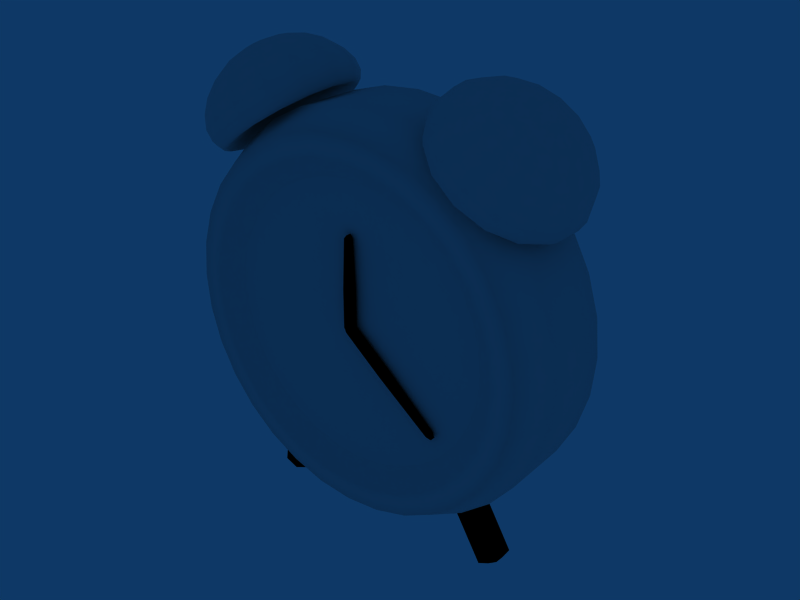 # Source: 3D_Clock.blend  (saved by Blender 2.49.2; exported with 4.5.12 LTS)
import bpy
from mathutils import Matrix  # noqa: F401  (used for matrix-valued properties, if any)

bpy.ops.wm.read_factory_settings(use_empty=True)
scene = bpy.context.scene
scene.name = 'Scene'

# ---- collections
col_collection_1 = bpy.data.collections.new('Collection 1'); scene.collection.children.link(col_collection_1)

# ---- materials (node trees are filled in below, after node groups)
mat_reloj = bpy.data.materials.new('reloj')
mat_reloj.alpha_threshold = 0.0
mat_reloj.diffuse_color = (0.0, 0.0, 0.0, 1.0)
mat_reloj.roughness = 0.5
mat_reloj.line_color = (0.0, 0.0, 0.0, 1.0)

# ---- material node trees

# ---- world
world_world = bpy.data.worlds.new('World'); scene.world = world_world
world_world.color = (0.05656, 0.2208, 0.4)
world_world.use_sun_shadow = False
world_world.sun_shadow_jitter_overblur = 0.0
world_world.cycles.sampling_method = 'MANUAL'
world_world.cycles.sample_map_resolution = 256

# ---- meshes
me_reloj = bpy.data.meshes.new('reloj')
me_reloj.from_pydata([(-0.1937, -0.0306, -0.3448), (0.193, -0.0306, -0.3448), (-0.2786, -0.0306, -0.4894), (0.2779, -0.0306, -0.4894), (-0.197, 0.003386, -0.3428), (0.1963, 0.003386, -0.3428), (-0.2187, -0.01241, -0.3301), (0.218, -0.01241, -0.3301), (-0.2216, -0.0419, -0.3284), (0.2208, -0.0419, -0.3284), (-0.2035, -0.06289, -0.339), (0.2027, -0.06289, -0.339), (-0.178, -0.05957, -0.354), (0.1773, -0.05957, -0.354), (-0.1644, -0.03443, -0.362), (0.1637, -0.03443, -0.362), (-0.1729, -0.006417, -0.357), (0.1721, -0.006417, -0.357), (-0.2742, 0.003386, -0.4743), (0.2735, 0.003386, -0.4743), (-0.2959, -0.01241, -0.4616), (0.2951, -0.01241, -0.4616), (-0.2988, -0.0419, -0.4599), (0.298, -0.0419, -0.4599), (-0.2807, -0.06289, -0.4705), (0.2799, -0.06289, -0.4705), (-0.2552, -0.05957, -0.4855), (0.2545, -0.05957, -0.4855), (-0.2416, -0.03443, -0.4935), (0.2409, -0.03443, -0.4935), (-0.2501, -0.006417, -0.4885), (0.2493, -0.006417, -0.4885), (-0.0003829, 0.09049, -0.3324), (-0.0003829, 0.1683, -0.481), (-0.004213, 0.1206, -0.3167), (-0.02935, 0.1066, -0.324), (-0.03267, 0.08048, -0.3377), (-0.01168, 0.06189, -0.3474), (0.01782, 0.06483, -0.3459), (0.03361, 0.0871, -0.3342), (0.0238, 0.1119, -0.3212), (-0.004213, 0.1913, -0.4518), (-0.02935, 0.1773, -0.4591), (-0.03267, 0.1512, -0.4728), (-0.01168, 0.1326, -0.4825), (0.01782, 0.1355, -0.481), (0.03361, 0.1578, -0.4693), (0.0238, 0.1826, -0.4563), (3.786e-08, -0.1341, -0.002411), (0.1631, -0.1361, -0.2464), (0.1123, -0.1361, -0.2736), (0.05726, -0.1361, -0.2903), (2.221e-07, -0.1361, -0.2959), (-0.05726, -0.1361, -0.2903), (-0.1123, -0.1361, -0.2736), (-0.1631, -0.1361, -0.2464), (-0.2075, -0.1361, -0.2099), (-0.244, -0.1361, -0.1655), (-0.2711, -0.1361, -0.1147), (-0.2878, -0.1361, -0.05967), (-0.2935, -0.1361, -0.002411), (-0.2878, -0.1361, 0.05485), (-0.2711, -0.1361, 0.1099), (-0.244, -0.1361, 0.1606), (-0.2075, -0.1361, 0.2051), (-0.1631, -0.1361, 0.2416), (-0.1123, -0.1361, 0.2687), (-0.05726, -0.1361, 0.2854), (-7.902e-08, -0.1361, 0.2911), (0.05726, -0.1361, 0.2854), (0.1123, -0.1361, 0.2687), (0.1631, -0.1361, 0.2416), (0.2075, -0.1361, 0.2051), (0.244, -0.1361, 0.1606), (0.2711, -0.1361, 0.1099), (0.2878, -0.1361, 0.05485), (0.2935, -0.1361, -0.002411), (0.2878, -0.1361, -0.05967), (0.2711, -0.1361, -0.1147), (0.244, -0.1361, -0.1655), (0.2075, -0.1361, -0.2099), (-0.3387, -0.0306, 0.4556), (0.3379, -0.0306, 0.4556), (-0.3077, -0.0306, 0.4758), (0.307, -0.0306, 0.4758), (-0.2733, -0.0306, 0.4885), (0.2725, -0.0306, 0.4885), (-0.2371, -0.0306, 0.4935), (0.2364, -0.0306, 0.4935), (-0.2015, -0.0306, 0.4906), (0.2008, -0.0306, 0.4906), (-0.1693, -0.0306, 0.4805), (0.1686, -0.0306, 0.4805), (-0.1444, -0.0306, 0.4642), (0.1436, -0.0306, 0.4642), (-0.1305, -0.0306, 0.4445), (0.1297, -0.0306, 0.4445), (-0.1417, 0.03493, 0.4362), (0.1409, 0.03493, 0.4362), (-0.1556, 0.03512, 0.4559), (0.1549, 0.03512, 0.4559), (-0.1799, 0.03087, 0.4727), (0.1791, 0.03087, 0.4727), (-0.2107, 0.02278, 0.4839), (0.2099, 0.02278, 0.4839), (-0.2444, 0.0118, 0.4881), (0.2436, 0.0118, 0.4881), (-0.2783, -0.001226, 0.4848), (0.2775, -0.001226, 0.4848), (-0.3103, -0.01558, 0.4739), (0.3095, -0.01558, 0.4739), (-0.3176, -0.003157, 0.4685), (0.3168, -0.003157, 0.4685), (-0.2925, 0.02307, 0.4744), (0.2917, 0.02307, 0.4744), (-0.2649, 0.04686, 0.473), (0.2642, 0.04686, 0.473), (-0.2365, 0.06693, 0.4649), (0.2357, 0.06693, 0.4649), (-0.2096, 0.08172, 0.4508), (0.2089, 0.08172, 0.4508), (-0.1874, 0.08948, 0.4325), (0.1867, 0.08948, 0.4325), (-0.1734, 0.08913, 0.4129), (0.1726, 0.08913, 0.4129), (-0.2201, 0.1226, 0.3785), (0.2194, 0.1226, 0.3785), (-0.2343, 0.1231, 0.398), (0.2335, 0.1231, 0.398), (-0.2535, 0.1131, 0.4186), (0.2527, 0.1131, 0.4186), (-0.2746, 0.09421, 0.4369), (0.2738, 0.09421, 0.4369), (-0.2952, 0.06854, 0.4508), (0.2944, 0.06854, 0.4508), (-0.3135, 0.03809, 0.4589), (0.3127, 0.03809, 0.4589), (-0.3283, 0.004523, 0.4607), (0.3275, 0.004523, 0.4607), (-0.3406, 0.006128, 0.4516), (0.3398, 0.006128, 0.4516), (-0.3375, 0.04123, 0.4412), (0.3368, 0.04123, 0.4412), (-0.3299, 0.07307, 0.4252), (0.3291, 0.07307, 0.4252), (-0.3183, 0.09992, 0.4047), (0.3175, 0.09992, 0.4047), (-0.3038, 0.1197, 0.3815), (0.303, 0.1197, 0.3815), (-0.2881, 0.1301, 0.3584), (0.2874, 0.1301, 0.3584), (-0.2738, 0.1296, 0.339), (0.273, 0.1296, 0.339), (-0.3251, 0.1089, 0.3012), (0.3243, 0.1089, 0.3012), (-0.3396, 0.1093, 0.3205), (0.3388, 0.1093, 0.3205), (-0.3519, 0.1003, 0.3461), (0.3512, 0.1003, 0.3461), (-0.3601, 0.08305, 0.3739), (0.3593, 0.08305, 0.3739), (-0.3631, 0.05967, 0.4008), (0.3623, 0.05967, 0.4008), (-0.3605, 0.03195, 0.4243), (0.3598, 0.03195, 0.4243), (-0.3523, 0.001382, 0.4429), (0.3516, 0.001382, 0.4429), (-0.3615, -0.008895, 0.4362), (0.3608, -0.008895, 0.4362), (-0.3785, 0.01185, 0.4111), (0.3777, 0.01185, 0.4111), (-0.389, 0.03067, 0.3817), (0.3882, 0.03067, 0.3817), (-0.3927, 0.04654, 0.3499), (0.392, 0.04654, 0.3499), (-0.3895, 0.05824, 0.3184), (0.3888, 0.05824, 0.3184), (-0.3798, 0.06437, 0.2909), (0.379, 0.06437, 0.2909), (-0.3652, 0.0641, 0.2717), (0.3644, 0.0641, 0.2717), (-0.3871, 0.002893, 0.2555), (0.3864, 0.002893, 0.2555), (-0.4018, 0.002992, 0.2747), (0.401, 0.002992, 0.2747), (-0.4101, 0.0008218, 0.3032), (0.4094, 0.0008218, 0.3032), (-0.4106, -0.003318, 0.3367), (0.4098, -0.003318, 0.3367), (-0.4032, -0.008931, 0.3712), (0.4024, -0.008931, 0.3712), (-0.3883, -0.01559, 0.4038), (0.3876, -0.01559, 0.4038), (-0.3666, -0.02293, 0.4325), (0.3658, -0.02293, 0.4325), (-0.3666, -0.03828, 0.4325), (0.3658, -0.03828, 0.4325), (-0.3883, -0.04562, 0.4038), (0.3876, -0.04562, 0.4038), (-0.4032, -0.05228, 0.3712), (0.4024, -0.05228, 0.3712), (-0.4106, -0.05789, 0.3367), (0.4098, -0.05789, 0.3367), (-0.4101, -0.06203, 0.3032), (0.4094, -0.06203, 0.3032), (-0.4018, -0.0642, 0.2747), (0.401, -0.0642, 0.2747), (-0.3871, -0.0641, 0.2555), (0.3864, -0.0641, 0.2555), (-0.3652, -0.1253, 0.2717), (0.3644, -0.1253, 0.2717), (-0.3798, -0.1256, 0.2909), (0.379, -0.1256, 0.2909), (-0.3895, -0.1194, 0.3184), (0.3888, -0.1194, 0.3184), (-0.3927, -0.1077, 0.3499), (0.392, -0.1077, 0.3499), (-0.389, -0.09188, 0.3817), (0.3882, -0.09188, 0.3817), (-0.3785, -0.07306, 0.4111), (0.3777, -0.07306, 0.4111), (-0.3615, -0.05231, 0.4362), (0.3608, -0.05231, 0.4362), (-0.3523, -0.06259, 0.4429), (0.3516, -0.06259, 0.4429), (-0.3605, -0.09316, 0.4243), (0.3598, -0.09316, 0.4243), (-0.3631, -0.1209, 0.4008), (0.3623, -0.1209, 0.4008), (-0.3601, -0.1443, 0.3739), (0.3593, -0.1443, 0.3739), (-0.3519, -0.1615, 0.3461), (0.3512, -0.1615, 0.3461), (-0.3396, -0.1705, 0.3205), (0.3388, -0.1705, 0.3205), (-0.3251, -0.1701, 0.3012), (0.3243, -0.1701, 0.3012), (-0.2738, -0.1908, 0.339), (0.273, -0.1908, 0.339), (-0.2881, -0.1913, 0.3584), (0.2874, -0.1913, 0.3584), (-0.3038, -0.1809, 0.3815), (0.303, -0.1809, 0.3815), (-0.3183, -0.1611, 0.4047), (0.3175, -0.1611, 0.4047), (-0.3299, -0.1343, 0.4252), (0.3291, -0.1343, 0.4252), (-0.3375, -0.1024, 0.4412), (0.3368, -0.1024, 0.4412), (-0.3406, -0.06734, 0.4516), (0.3398, -0.06734, 0.4516), (-0.3283, -0.06573, 0.4607), (0.3275, -0.06573, 0.4607), (-0.3135, -0.0993, 0.4589), (0.3127, -0.0993, 0.4589), (-0.2952, -0.1297, 0.4508), (0.2944, -0.1297, 0.4508), (-0.2746, -0.1554, 0.4369), (0.2738, -0.1554, 0.4369), (-0.2535, -0.1744, 0.4186), (0.2527, -0.1744, 0.4186), (-0.2343, -0.1843, 0.398), (0.2335, -0.1843, 0.398), (-0.2201, -0.1838, 0.3785), (0.2194, -0.1838, 0.3785), (-0.1734, -0.1503, 0.4129), (0.1726, -0.1503, 0.4129), (-0.1874, -0.1507, 0.4325), (0.1867, -0.1507, 0.4325), (-0.2096, -0.1429, 0.4508), (0.2089, -0.1429, 0.4508), (-0.2365, -0.1281, 0.4649), (0.2357, -0.1281, 0.4649), (-0.2649, -0.1081, 0.473), (0.2642, -0.1081, 0.473), (-0.2925, -0.08428, 0.4744), (0.2917, -0.08428, 0.4744), (-0.3176, -0.05805, 0.4685), (0.3168, -0.05805, 0.4685), (-0.3103, -0.04563, 0.4739), (0.3095, -0.04563, 0.4739), (-0.2783, -0.05998, 0.4848), (0.2775, -0.05998, 0.4848), (-0.2444, -0.073, 0.4881), (0.2436, -0.073, 0.4881), (-0.2107, -0.08398, 0.4839), (0.2099, -0.08398, 0.4839), (-0.1799, -0.09208, 0.4727), (0.1791, -0.09208, 0.4727), (-0.1556, -0.09633, 0.4559), (0.1549, -0.09633, 0.4559), (-0.1417, -0.09613, 0.4362), (0.1409, -0.09613, 0.4362), (-0.1281, -0.0306, 0.4261), (0.1273, -0.0306, 0.4261), (-0.1387, 0.03129, 0.4183), (0.1379, 0.03129, 0.4183), (-0.1686, 0.08248, 0.3963), (0.1678, 0.08248, 0.3963), (-0.2127, 0.1141, 0.3638), (0.212, 0.1141, 0.3638), (-0.2634, 0.1207, 0.3265), (0.2626, 0.1207, 0.3265), (-0.3119, 0.1012, 0.2908), (0.3111, 0.1012, 0.2908), (-0.3497, 0.05884, 0.2629), (0.349, 0.05884, 0.2629), (-0.3705, 0.001034, 0.2477), (0.3697, 0.001034, 0.2477), (-0.3705, -0.06224, 0.2477), (0.3697, -0.06224, 0.2477), (-0.3497, -0.12, 0.2629), (0.349, -0.12, 0.2629), (-0.3119, -0.1624, 0.2908), (0.3111, -0.1624, 0.2908), (-0.2634, -0.1819, 0.3265), (0.2626, -0.1819, 0.3265), (-0.2127, -0.1753, 0.3638), (0.212, -0.1753, 0.3638), (-0.1686, -0.1437, 0.3963), (0.1678, -0.1437, 0.3963), (-0.1387, -0.0925, 0.4183), (0.1379, -0.0925, 0.4183), (-0.1421, 0.02721, 0.4075), (0.1413, 0.02721, 0.4075), (-0.1322, -0.0306, 0.4147), (0.1314, -0.0306, 0.4147), (-0.17, 0.07502, 0.3869), (0.1693, 0.07502, 0.3869), (-0.2112, 0.1046, 0.3565), (0.2105, 0.1046, 0.3565), (-0.2586, 0.1107, 0.3217), (0.2578, 0.1107, 0.3217), (-0.3038, 0.09248, 0.2884), (0.3031, 0.09248, 0.2884), (-0.3392, 0.05294, 0.2623), (0.3384, 0.05294, 0.2623), (-0.3586, -0.001054, 0.2481), (0.3578, -0.001054, 0.2481), (-0.3586, -0.06015, 0.2481), (0.3578, -0.06015, 0.2481), (-0.3392, -0.1141, 0.2623), (0.3384, -0.1141, 0.2623), (-0.3038, -0.1537, 0.2884), (0.3031, -0.1537, 0.2884), (-0.2586, -0.172, 0.3217), (0.2578, -0.172, 0.3217), (-0.2112, -0.1658, 0.3565), (0.2105, -0.1658, 0.3565), (-0.17, -0.1362, 0.3869), (0.1693, -0.1362, 0.3869), (-0.1421, -0.08841, 0.4075), (0.1413, -0.08841, 0.4075), (-0.272, -0.03087, 0.3628), (0.2712, -0.03087, 0.3628), (-0.0003829, -0.1397, 0.1898), (0.005659, -0.1397, 0.1821), (-0.006425, -0.1397, 0.1821), (0.01072, -0.1397, 0.07606), (-0.01149, -0.1397, 0.07606), (0.01072, -0.1397, 0.009833), (-0.01149, -0.1397, 0.009833), (0.01057, -0.1397, -0.003859), (-0.01133, -0.1397, -0.003859), (0.00529, -0.1397, -0.008964), (-0.006056, -0.1397, -0.008964), (-0.0003829, -0.1397, -0.01018), (-0.0003829, -0.1397, -0.003859), (-0.0003829, -0.1397, 0.07667), (-0.0003829, -0.1397, 0.1796), (-0.0003829, -0.1397, 0.01251), (-0.0003829, -0.1535, 0.01251), (-0.0003829, -0.1535, 0.1796), (-0.0003829, -0.1535, 0.07667), (-0.0003829, -0.1535, -0.003859), (-0.0003829, -0.1504, -0.01018), (-0.006056, -0.1504, -0.008964), (0.00529, -0.1504, -0.008964), (-0.01133, -0.1504, -0.003859), (0.01057, -0.1504, -0.003859), (-0.01149, -0.1504, 0.009833), (0.01072, -0.1504, 0.009833), (-0.01149, -0.1504, 0.07606), (0.01072, -0.1504, 0.07606), (-0.006425, -0.1504, 0.1821), (0.005659, -0.1504, 0.1821), (-0.0003829, -0.1504, 0.1898), (0.1992, -0.1397, -0.1666), (0.1874, -0.1397, -0.1647), (0.1951, -0.1397, -0.1554), (0.07463, -0.1397, -0.07904), (0.08869, -0.1397, -0.06184), (0.006194, -0.1397, -0.02306), (0.02025, -0.1397, -0.005868), (-0.007857, -0.1397, -0.01137), (0.006008, -0.1397, 0.005585), (-0.009792, -0.1397, -0.002968), (-0.002609, -0.1397, 0.005814), (-0.007456, -0.1397, 0.002451), (0.08229, -0.1397, -0.07095), (0.1887, -0.1397, -0.158), (0.01599, -0.1397, -0.01672), (0.01599, -0.1535, -0.01672), (0.1887, -0.1535, -0.158), (0.08229, -0.1535, -0.07095), (-0.007456, -0.1504, 0.002451), (-0.002609, -0.1504, 0.005814), (-0.009792, -0.1504, -0.002968), (0.006008, -0.1504, 0.005585), (-0.007857, -0.1504, -0.01137), (0.02025, -0.1504, -0.005868), (0.006194, -0.1504, -0.02306), (0.08869, -0.1504, -0.06184), (0.07463, -0.1504, -0.07904), (0.1951, -0.1504, -0.1554), (0.1874, -0.1504, -0.1647), (0.1992, -0.1504, -0.1666), (0.2727, -0.1628, -0.2751), (0.3207, -0.1628, -0.2167), (0.3563, -0.1628, -0.15), (0.3782, -0.1628, -0.07765), (0.3856, -0.1628, -0.002411), (0.3782, -0.1628, 0.07282), (0.3563, -0.1628, 0.1452), (0.3207, -0.1628, 0.2118), (0.2727, -0.1628, 0.2703), (0.2143, -0.1628, 0.3182), (0.1476, -0.1628, 0.3539), (0.07524, -0.1628, 0.3758), (-9.776e-08, -0.1628, 0.3832), (-0.07524, -0.1628, 0.3758), (-0.1476, -0.1628, 0.3539), (-0.2143, -0.1628, 0.3182), (-0.2727, -0.1628, 0.2703), (-0.3207, -0.1628, 0.2118), (-0.3563, -0.1628, 0.1452), (-0.3782, -0.1628, 0.07282), (-0.3856, -0.1628, -0.002411), (-0.3782, -0.1628, -0.07765), (-0.3563, -0.1628, -0.15), (-0.3207, -0.1628, -0.2167), (-0.2727, -0.1628, -0.2751), (-0.2143, -0.1628, -0.3231), (-0.1476, -0.1628, -0.3587), (-0.07524, -0.1628, -0.3806), (1.404e-07, -0.1628, -0.3881), (0.07524, -0.1628, -0.3806), (0.1476, -0.1628, -0.3587), (0.2143, -0.1628, -0.3231), (0.2558, 0.127, -0.2582), (0.3008, 0.127, -0.2034), (0.3343, 0.127, -0.1409), (0.3548, 0.127, -0.07299), (0.3618, 0.127, -0.00241), (0.3548, 0.127, 0.06817), (0.3343, 0.127, 0.136), (0.3008, 0.127, 0.1986), (0.2558, 0.127, 0.2534), (0.201, 0.127, 0.2984), (0.1385, 0.127, 0.3318), (0.07058, 0.127, 0.3524), (1.919e-07, 0.127, 0.3594), (-0.07058, 0.127, 0.3524), (-0.1385, 0.127, 0.3318), (-0.201, 0.127, 0.2984), (-0.2558, 0.127, 0.2534), (-0.3008, 0.127, 0.1986), (-0.3343, 0.127, 0.136), (-0.3548, 0.127, 0.06817), (-0.3618, 0.127, -0.00241), (-0.3548, 0.127, -0.07299), (-0.3343, 0.127, -0.1409), (-0.3008, 0.127, -0.2034), (-0.2558, 0.127, -0.2582), (-0.201, 0.127, -0.3032), (-0.1385, 0.127, -0.3367), (-0.07058, 0.127, -0.3573), (-2.263e-06, 0.127, -0.3642), (0.07058, 0.127, -0.3573), (0.1384, 0.127, -0.3367), (0.201, 0.127, -0.3032), (0.3467, 0.05288, -0.234), (0.2948, 0.05288, -0.2972), (0.3852, 0.05288, -0.162), (0.4089, 0.05288, -0.08375), (0.4169, 0.05288, -0.00241), (0.4089, 0.05288, 0.07893), (0.3852, 0.05288, 0.1571), (0.3467, 0.05288, 0.2292), (0.2948, 0.05288, 0.2924), (0.2316, 0.05288, 0.3442), (0.1596, 0.05288, 0.3828), (0.08134, 0.05288, 0.4065), (1.537e-07, 0.05288, 0.4145), (-0.08134, 0.05288, 0.4065), (-0.1595, 0.05288, 0.3828), (-0.2316, 0.05288, 0.3442), (-0.2948, 0.05288, 0.2924), (-0.3467, 0.05288, 0.2292), (-0.3852, 0.05288, 0.1571), (-0.4089, 0.05288, 0.07893), (-0.4169, 0.05288, -0.00241), (-0.4089, 0.05288, -0.08375), (-0.3852, 0.05288, -0.162), (-0.3467, 0.05288, -0.234), (-0.2948, 0.05288, -0.2972), (-0.2316, 0.05288, -0.3491), (-0.1596, 0.05288, -0.3876), (-0.08134, 0.05288, -0.4113), (-1.802e-06, 0.05288, -0.4193), (0.08134, 0.05288, -0.4113), (0.1595, 0.05288, -0.3876), (0.2316, 0.05288, -0.3491), (0.3487, -0.0935, -0.2354), (0.2965, -0.0935, -0.2989), (0.3874, -0.0935, -0.1629), (0.4113, -0.0935, -0.08422), (0.4193, -0.0935, -0.002411), (0.4113, -0.0935, 0.0794), (0.3874, -0.0935, 0.1581), (0.3487, -0.0935, 0.2306), (0.2965, -0.0935, 0.2941), (0.233, -0.0935, 0.3462), (0.1605, -0.0935, 0.385), (0.08181, -0.0935, 0.4089), (-4.336e-09, -0.0935, 0.4169), (-0.08181, -0.0935, 0.4089), (-0.1605, -0.0935, 0.385), (-0.233, -0.0935, 0.3462), (-0.2965, -0.0935, 0.2941), (-0.3487, -0.0935, 0.2306), (-0.3874, -0.0935, 0.1581), (-0.4113, -0.0935, 0.0794), (-0.4193, -0.0935, -0.002411), (-0.4113, -0.0935, -0.08422), (-0.3874, -0.0935, -0.1629), (-0.3487, -0.0935, -0.2354), (-0.2965, -0.0935, -0.2989), (-0.233, -0.0935, -0.3511), (-0.1605, -0.0935, -0.3898), (-0.08181, -0.0935, -0.4137), (-6.036e-07, -0.0935, -0.4217), (0.08181, -0.0935, -0.4137), (0.1605, -0.0935, -0.3898), (0.233, -0.0935, -0.3511), (-5.008e-07, 0.1791, -0.00241), (0.125, 0.1689, -0.1895), (0.0861, 0.1689, -0.2103), (0.04389, 0.1689, -0.2231), (-1.676e-06, 0.1689, -0.2274), (-0.0439, 0.1689, -0.2231), (-0.0861, 0.1689, -0.2103), (-0.125, 0.1689, -0.1895), (-0.1591, 0.1689, -0.1615), (-0.1871, 0.1689, -0.1274), (-0.2079, 0.1689, -0.08851), (-0.2207, 0.1689, -0.0463), (-0.225, 0.1689, -0.00241), (-0.2207, 0.1689, 0.04148), (-0.2079, 0.1689, 0.08369), (-0.1871, 0.1689, 0.1226), (-0.1591, 0.1689, 0.1567), (-0.125, 0.1689, 0.1847), (-0.0861, 0.1689, 0.2055), (-0.0439, 0.1689, 0.2183), (-5.824e-08, 0.1689, 0.2226), (0.04389, 0.1689, 0.2183), (0.125, 0.1689, 0.1847), (0.1591, 0.1689, 0.1567), (0.1871, 0.1689, 0.1226), (0.2079, 0.1689, 0.08369), (0.2207, 0.1689, 0.04148), (0.225, 0.1689, -0.00241), (0.2207, 0.1689, -0.04631), (0.2079, 0.1689, -0.08851), (0.1871, 0.1689, -0.1274), (0.1591, 0.1689, -0.1615), (0.1884, -0.1677, -0.2843), (0.1298, -0.1677, -0.3157), (0.06615, -0.1677, -0.335), (2.407e-07, -0.1677, -0.3415), (-0.06615, -0.1677, -0.335), (-0.1298, -0.1677, -0.3157), (-0.1884, -0.1677, -0.2843), (-0.2398, -0.1677, -0.2422), (-0.2819, -0.1677, -0.1908), (-0.3133, -0.1677, -0.1322), (-0.3326, -0.1677, -0.06856), (-0.3391, -0.1677, -0.002411), (-0.3326, -0.1677, 0.06374), (-0.3133, -0.1677, 0.1273), (-0.2819, -0.1677, 0.186), (-0.2398, -0.1677, 0.2373), (-0.1884, -0.1677, 0.2795), (-0.1298, -0.1677, 0.3108), (-0.06615, -0.1677, 0.3301), (-9.689e-08, -0.1677, 0.3367), (0.06615, -0.1677, 0.3301), (0.1298, -0.1677, 0.3108), (0.1884, -0.1677, 0.2795), (0.2398, -0.1677, 0.2373), (0.2819, -0.1677, 0.186), (0.3133, -0.1677, 0.1273), (0.3326, -0.1677, 0.06374), (0.3391, -0.1677, -0.002411), (0.3326, -0.1677, -0.06856), (0.3133, -0.1677, -0.1322), (0.2819, -0.1677, -0.1908), (0.2398, -0.1677, -0.2422), (0.09122, -0.0306, 0.2062), (0.08445, 0.1689, 0.2015)], [], [(16, 30, 18, 4), (19, 31, 17, 5), (20, 6, 4, 18), (5, 7, 21, 19), (22, 8, 6, 20), (7, 9, 23, 21), (24, 10, 8, 22), (9, 11, 25, 23), (26, 12, 10, 24), (11, 13, 27, 25), (28, 14, 12, 26), (13, 15, 29, 27), (30, 16, 14, 28), (15, 17, 31, 29), (0, 16, 4), (5, 17, 1), (18, 30, 2), (3, 31, 19), (0, 4, 6), (7, 5, 1), (2, 20, 18), (19, 21, 3), (0, 6, 8), (9, 7, 1), (2, 22, 20), (21, 23, 3), (0, 8, 10), (11, 9, 1), (2, 24, 22), (23, 25, 3), (0, 10, 12), (13, 11, 1), (2, 26, 24), (25, 27, 3), (0, 12, 14), (15, 13, 1), (2, 28, 26), (27, 29, 3), (0, 14, 16), (17, 15, 1), (2, 30, 28), (29, 31, 3), (40, 47, 41, 34), (42, 35, 34, 41), (43, 36, 35, 42), (44, 37, 36, 43), (45, 38, 37, 44), (46, 39, 38, 45), (47, 40, 39, 46), (32, 40, 34), (41, 47, 33), (32, 34, 35), (33, 42, 41), (32, 35, 36), (33, 43, 42), (32, 36, 37), (33, 44, 43), (32, 37, 38), (33, 45, 44), (32, 38, 39), (33, 46, 45), (32, 39, 40), (33, 47, 46), (80, 48, 49), (48, 50, 49), (48, 51, 50), (48, 52, 51), (48, 53, 52), (48, 54, 53), (48, 55, 54), (48, 56, 55), (48, 57, 56), (48, 58, 57), (48, 59, 58), (48, 60, 59), (48, 61, 60), (48, 62, 61), (48, 63, 62), (48, 64, 63), (48, 65, 64), (48, 66, 65), (48, 67, 66), (48, 68, 67), (48, 69, 68), (48, 70, 69), (48, 71, 70), (48, 72, 71), (48, 73, 72), (48, 74, 73), (48, 75, 74), (48, 76, 75), (48, 77, 76), (48, 78, 77), (48, 79, 78), (48, 80, 79), (95, 97, 99, 93), (100, 98, 96, 94), (93, 99, 101, 91), (102, 100, 94, 92), (91, 101, 103, 89), (104, 102, 92, 90), (89, 103, 105, 87), (106, 104, 90, 88), (87, 105, 107, 85), (108, 106, 88, 86), (85, 107, 109, 83), (110, 108, 86, 84), (109, 81, 83), (84, 82, 110), (111, 81, 109), (110, 82, 112), (107, 113, 111, 109), (112, 114, 108, 110), (105, 115, 113, 107), (114, 116, 106, 108), (103, 117, 115, 105), (116, 118, 104, 106), (101, 119, 117, 103), (118, 120, 102, 104), (99, 121, 119, 101), (120, 122, 100, 102), (97, 123, 121, 99), (122, 124, 98, 100), (123, 125, 127, 121), (128, 126, 124, 122), (121, 127, 129, 119), (130, 128, 122, 120), (119, 129, 131, 117), (132, 130, 120, 118), (117, 131, 133, 115), (134, 132, 118, 116), (115, 133, 135, 113), (136, 134, 116, 114), (113, 135, 137, 111), (138, 136, 114, 112), (137, 81, 111), (112, 82, 138), (139, 81, 137), (138, 82, 140), (135, 141, 139, 137), (140, 142, 136, 138), (133, 143, 141, 135), (142, 144, 134, 136), (131, 145, 143, 133), (144, 146, 132, 134), (129, 147, 145, 131), (146, 148, 130, 132), (127, 149, 147, 129), (148, 150, 128, 130), (125, 151, 149, 127), (150, 152, 126, 128), (151, 153, 155, 149), (156, 154, 152, 150), (149, 155, 157, 147), (158, 156, 150, 148), (147, 157, 159, 145), (160, 158, 148, 146), (145, 159, 161, 143), (162, 160, 146, 144), (143, 161, 163, 141), (164, 162, 144, 142), (141, 163, 165, 139), (166, 164, 142, 140), (165, 81, 139), (140, 82, 166), (167, 81, 165), (166, 82, 168), (163, 169, 167, 165), (168, 170, 164, 166), (161, 171, 169, 163), (170, 172, 162, 164), (159, 173, 171, 161), (172, 174, 160, 162), (157, 175, 173, 159), (174, 176, 158, 160), (155, 177, 175, 157), (176, 178, 156, 158), (153, 179, 177, 155), (178, 180, 154, 156), (179, 181, 183, 177), (184, 182, 180, 178), (177, 183, 185, 175), (186, 184, 178, 176), (175, 185, 187, 173), (188, 186, 176, 174), (173, 187, 189, 171), (190, 188, 174, 172), (171, 189, 191, 169), (192, 190, 172, 170), (169, 191, 193, 167), (194, 192, 170, 168), (193, 81, 167), (168, 82, 194), (195, 81, 193), (194, 82, 196), (191, 197, 195, 193), (196, 198, 192, 194), (189, 199, 197, 191), (198, 200, 190, 192), (187, 201, 199, 189), (200, 202, 188, 190), (185, 203, 201, 187), (202, 204, 186, 188), (183, 205, 203, 185), (204, 206, 184, 186), (181, 207, 205, 183), (206, 208, 182, 184), (207, 209, 211, 205), (212, 210, 208, 206), (205, 211, 213, 203), (214, 212, 206, 204), (203, 213, 215, 201), (216, 214, 204, 202), (201, 215, 217, 199), (218, 216, 202, 200), (199, 217, 219, 197), (220, 218, 200, 198), (197, 219, 221, 195), (222, 220, 198, 196), (221, 81, 195), (196, 82, 222), (223, 81, 221), (222, 82, 224), (219, 225, 223, 221), (224, 226, 220, 222), (217, 227, 225, 219), (226, 228, 218, 220), (215, 229, 227, 217), (228, 230, 216, 218), (213, 231, 229, 215), (230, 232, 214, 216), (211, 233, 231, 213), (232, 234, 212, 214), (209, 235, 233, 211), (234, 236, 210, 212), (235, 237, 239, 233), (240, 238, 236, 234), (233, 239, 241, 231), (242, 240, 234, 232), (231, 241, 243, 229), (244, 242, 232, 230), (229, 243, 245, 227), (246, 244, 230, 228), (227, 245, 247, 225), (248, 246, 228, 226), (225, 247, 249, 223), (250, 248, 226, 224), (249, 81, 223), (224, 82, 250), (251, 81, 249), (250, 82, 252), (247, 253, 251, 249), (252, 254, 248, 250), (245, 255, 253, 247), (254, 256, 246, 248), (243, 257, 255, 245), (256, 258, 244, 246), (241, 259, 257, 243), (258, 260, 242, 244), (239, 261, 259, 241), (260, 262, 240, 242), (237, 263, 261, 239), (262, 264, 238, 240), (263, 265, 267, 261), (268, 266, 264, 262), (261, 267, 269, 259), (270, 268, 262, 260), (259, 269, 271, 257), (272, 270, 260, 258), (257, 271, 273, 255), (274, 272, 258, 256), (255, 273, 275, 253), (276, 274, 256, 254), (253, 275, 277, 251), (278, 276, 254, 252), (277, 81, 251), (252, 82, 278), (279, 81, 277), (278, 82, 280), (275, 281, 279, 277), (280, 282, 276, 278), (273, 283, 281, 275), (282, 284, 274, 276), (271, 285, 283, 273), (284, 286, 272, 274), (269, 287, 285, 271), (286, 288, 270, 272), (267, 289, 287, 269), (288, 290, 268, 270), (265, 291, 289, 267), (290, 292, 266, 268), (291, 95, 93, 289), (94, 96, 292, 290), (289, 93, 91, 287), (92, 94, 290, 288), (287, 91, 89, 285), (90, 92, 288, 286), (285, 89, 87, 283), (88, 90, 286, 284), (283, 87, 85, 281), (86, 88, 284, 282), (281, 85, 83, 279), (84, 86, 282, 280), (83, 81, 279), (280, 82, 84), (97, 95, 293, 295), (294, 96, 98, 296), (123, 97, 295, 297), (296, 98, 124, 298), (125, 123, 297, 299), (298, 124, 126, 300), (151, 125, 299, 301), (300, 126, 152, 302), (153, 151, 301, 303), (302, 152, 154, 304), (179, 153, 303, 305), (304, 154, 180, 306), (181, 179, 305, 307), (306, 180, 182, 308), (207, 181, 307, 309), (308, 182, 208, 310), (209, 207, 309, 311), (310, 208, 210, 312), (235, 209, 311, 313), (312, 210, 236, 314), (237, 235, 313, 315), (314, 236, 238, 316), (263, 237, 315, 317), (316, 238, 264, 318), (265, 263, 317, 319), (318, 264, 266, 320), (291, 265, 319, 321), (320, 266, 292, 322), (95, 291, 321, 293), (322, 292, 96, 294), (295, 293, 325, 323), (326, 294, 296, 324), (297, 295, 323, 327), (324, 296, 298, 328), (299, 297, 327, 329), (328, 298, 300, 330), (301, 299, 329, 331), (330, 300, 302, 332), (303, 301, 331, 333), (332, 302, 304, 334), (305, 303, 333, 335), (334, 304, 306, 336), (307, 305, 335, 337), (336, 306, 308, 338), (309, 307, 337, 339), (338, 308, 310, 340), (311, 309, 339, 341), (340, 310, 312, 342), (313, 311, 341, 343), (342, 312, 314, 344), (315, 313, 343, 345), (344, 314, 316, 346), (317, 315, 345, 347), (346, 316, 318, 348), (319, 317, 347, 349), (348, 318, 320, 350), (321, 319, 349, 351), (350, 320, 322, 352), (293, 321, 351, 325), (352, 322, 294, 326), (327, 353, 329), (330, 354, 328), (323, 353, 327), (328, 354, 324), (323, 325, 353), (354, 326, 324), (325, 351, 353), (354, 352, 326), (349, 353, 351), (352, 354, 350), (347, 353, 349), (350, 354, 348), (345, 353, 347), (348, 354, 346), (343, 353, 345), (346, 354, 344), (341, 353, 343), (344, 354, 342), (339, 353, 341), (342, 354, 340), (337, 353, 339), (340, 354, 338), (335, 353, 337), (338, 354, 336), (333, 353, 335), (336, 354, 334), (331, 353, 333), (334, 354, 332), (329, 353, 331), (332, 354, 330), (365, 367, 366), (363, 367, 365), (364, 366, 367), (362, 364, 367), (361, 370, 367, 363), (360, 362, 367, 370), (359, 368, 370, 361), (358, 360, 370, 368), (357, 369, 368, 359), (356, 358, 368, 369), (355, 356, 369), (355, 369, 357), (366, 375, 376, 365), (364, 377, 375, 366), (365, 376, 378, 363), (362, 379, 377, 364), (363, 378, 380, 361), (360, 381, 379, 362), (361, 380, 382, 359), (358, 383, 381, 360), (359, 382, 384, 357), (356, 385, 383, 358), (386, 355, 357, 384), (355, 386, 385, 356), (374, 376, 375), (374, 378, 376), (375, 377, 374), (377, 379, 374), (374, 371, 380, 378), (374, 379, 381, 371), (371, 373, 382, 380), (371, 381, 383, 373), (373, 372, 384, 382), (373, 383, 385, 372), (385, 386, 372), (372, 386, 384), (397, 367, 398), (395, 367, 397), (396, 398, 367), (394, 396, 367), (393, 401, 367, 395), (392, 394, 367, 401), (391, 399, 401, 393), (390, 392, 401, 399), (389, 400, 399, 391), (388, 390, 399, 400), (387, 388, 400), (387, 400, 389), (398, 405, 406, 397), (396, 407, 405, 398), (397, 406, 408, 395), (394, 409, 407, 396), (395, 408, 410, 393), (392, 411, 409, 394), (393, 410, 412, 391), (390, 413, 411, 392), (391, 412, 414, 389), (388, 415, 413, 390), (416, 387, 389, 414), (387, 416, 415, 388), (374, 406, 405), (374, 408, 406), (405, 407, 374), (407, 409, 374), (374, 402, 410, 408), (374, 409, 411, 402), (402, 404, 412, 410), (402, 411, 413, 404), (404, 403, 414, 412), (404, 413, 415, 403), (415, 416, 403), (403, 416, 414), (482, 449, 450, 481), (481, 450, 451, 483), (483, 451, 452, 484), (484, 452, 453, 485), (485, 453, 454, 486), (486, 454, 455, 487), (487, 455, 456, 488), (488, 456, 457, 489), (489, 457, 458, 490), (490, 458, 459, 491), (491, 459, 460, 492), (492, 460, 461, 493), (493, 461, 462, 494), (494, 462, 463, 495), (495, 463, 464, 496), (496, 464, 465, 497), (497, 465, 466, 498), (498, 466, 467, 499), (499, 467, 468, 500), (500, 468, 469, 501), (501, 469, 470, 502), (502, 470, 471, 503), (503, 471, 472, 504), (504, 472, 473, 505), (505, 473, 474, 506), (506, 474, 475, 507), (507, 475, 476, 508), (508, 476, 477, 509), (509, 477, 478, 510), (510, 478, 479, 511), (511, 479, 480, 512), (449, 482, 512, 480), (417, 514, 513, 418), (514, 482, 481, 513), (418, 513, 515, 419), (513, 481, 483, 515), (419, 515, 516, 420), (515, 483, 484, 516), (420, 516, 517, 421), (516, 484, 485, 517), (421, 517, 518, 422), (517, 485, 486, 518), (422, 518, 519, 423), (518, 486, 487, 519), (423, 519, 520, 424), (519, 487, 488, 520), (424, 520, 521, 425), (520, 488, 489, 521), (425, 521, 522, 426), (521, 489, 490, 522), (426, 522, 523, 427), (522, 490, 491, 523), (427, 523, 524, 428), (523, 491, 492, 524), (428, 524, 525, 429), (524, 492, 493, 525), (429, 525, 526, 430), (525, 493, 494, 526), (430, 526, 527, 431), (526, 494, 495, 527), (431, 527, 528, 432), (527, 495, 496, 528), (432, 528, 529, 433), (528, 496, 497, 529), (433, 529, 530, 434), (529, 497, 498, 530), (434, 530, 531, 435), (530, 498, 499, 531), (435, 531, 532, 436), (531, 499, 500, 532), (436, 532, 533, 437), (532, 500, 501, 533), (437, 533, 534, 438), (533, 501, 502, 534), (438, 534, 535, 439), (534, 502, 503, 535), (439, 535, 536, 440), (535, 503, 504, 536), (440, 536, 537, 441), (536, 504, 505, 537), (441, 537, 538, 442), (537, 505, 506, 538), (442, 538, 539, 443), (538, 506, 507, 539), (443, 539, 540, 444), (539, 507, 508, 540), (444, 540, 541, 445), (540, 508, 509, 541), (445, 541, 542, 446), (541, 509, 510, 542), (446, 542, 543, 447), (542, 510, 511, 543), (447, 543, 544, 448), (543, 511, 512, 544), (482, 514, 544, 512), (514, 417, 448, 544), (449, 480, 546, 576), (480, 479, 547, 546), (479, 478, 548, 547), (478, 477, 549, 548), (477, 476, 550, 549), (476, 475, 551, 550), (475, 474, 552, 551), (474, 473, 553, 552), (473, 472, 554, 553), (472, 471, 555, 554), (471, 470, 556, 555), (470, 469, 557, 556), (469, 468, 558, 557), (468, 467, 559, 558), (467, 466, 560, 559), (466, 465, 561, 560), (465, 464, 562, 561), (464, 463, 563, 562), (463, 462, 564, 563), (462, 461, 565, 564), (461, 460, 566, 565), (458, 457, 568, 567), (457, 456, 569, 568), (456, 455, 570, 569), (455, 454, 571, 570), (454, 453, 572, 571), (453, 452, 573, 572), (452, 451, 574, 573), (451, 450, 575, 574), (450, 449, 576, 575), (545, 575, 576), (545, 574, 575), (545, 573, 574), (545, 572, 573), (545, 571, 572), (545, 570, 571), (545, 569, 570), (545, 568, 569), (545, 567, 568), (545, 565, 566), (545, 564, 565), (545, 563, 564), (545, 562, 563), (545, 561, 562), (545, 560, 561), (545, 559, 560), (545, 558, 559), (545, 557, 558), (545, 556, 557), (545, 555, 556), (545, 554, 555), (545, 553, 554), (545, 552, 553), (545, 551, 552), (545, 550, 551), (545, 549, 550), (545, 548, 549), (545, 547, 548), (545, 546, 547), (545, 576, 546), (448, 417, 608, 577), (447, 448, 577, 578), (446, 447, 578, 579), (445, 446, 579, 580), (444, 445, 580, 581), (443, 444, 581, 582), (442, 443, 582, 583), (441, 442, 583, 584), (440, 441, 584, 585), (439, 440, 585, 586), (438, 439, 586, 587), (437, 438, 587, 588), (436, 437, 588, 589), (435, 436, 589, 590), (434, 435, 590, 591), (433, 434, 591, 592), (432, 433, 592, 593), (431, 432, 593, 594), (430, 431, 594, 595), (429, 430, 595, 596), (428, 429, 596, 597), (427, 428, 597, 598), (426, 427, 598, 599), (425, 426, 599, 600), (424, 425, 600, 601), (423, 424, 601, 602), (422, 423, 602, 603), (421, 422, 603, 604), (420, 421, 604, 605), (419, 420, 605, 606), (418, 419, 606, 607), (417, 418, 607, 608), (608, 607, 79, 80), (607, 606, 78, 79), (606, 605, 77, 78), (605, 604, 76, 77), (604, 603, 75, 76), (603, 602, 74, 75), (602, 601, 73, 74), (601, 600, 72, 73), (600, 599, 71, 72), (599, 598, 70, 71), (598, 597, 69, 70), (597, 596, 68, 69), (596, 595, 67, 68), (595, 594, 66, 67), (594, 593, 65, 66), (593, 592, 64, 65), (592, 591, 63, 64), (591, 590, 62, 63), (590, 589, 61, 62), (589, 588, 60, 61), (588, 587, 59, 60), (587, 586, 58, 59), (586, 585, 57, 58), (585, 584, 56, 57), (584, 583, 55, 56), (583, 582, 54, 55), (582, 581, 53, 54), (581, 580, 52, 53), (580, 579, 51, 52), (579, 578, 50, 51), (578, 577, 49, 50), (577, 608, 80, 49), (459, 610, 566, 460), (458, 567, 610, 459), (545, 610, 567), (545, 566, 610)])
me_reloj.polygons.foreach_set('use_smooth', [1, 1, 1, 1, 1, 1, 1, 1, 1, 1, 1, 1, 1, 1, 1, 1, 1, 1, 1, 1, 1, 1, 1, 1, 1, 1, 1, 1, 1, 1, 1, 1, 1, 1, 1, 1, 1, 1, 1, 1, 1, 1, 1, 1, 1, 1, 1, 1, 1, 1, 1, 1, 1, 1, 1, 1, 1, 1, 1, 1, 1, 1, 1, 0, 0, 0, 0, 0, 0, 0, 0, 0, 0, 0, 0, 0, 0, 0, 0, 0, 0, 0, 0, 0, 0, 0, 0, 0, 0, 0, 0, 0, 0, 0, 0, 1, 1, 1, 1, 1, 1, 1, 1, 1, 1, 1, 1, 1, 1, 1, 1, 1, 1, 1, 1, 1, 1, 1, 1, 1, 1, 1, 1, 1, 1, 1, 1, 1, 1, 1, 1, 1, 1, 1, 1, 1, 1, 1, 1, 1, 1, 1, 1, 1, 1, 1, 1, 1, 1, 1, 1, 1, 1, 1, 1, 1, 1, 1, 1, 1, 1, 1, 1, 1, 1, 1, 1, 1, 1, 1, 1, 1, 1, 1, 1, 1, 1, 1, 1, 1, 1, 1, 1, 1, 1, 1, 1, 1, 1, 1, 1, 1, 1, 1, 1, 1, 1, 1, 1, 1, 1, 1, 1, 1, 1, 1, 1, 1, 1, 1, 1, 1, 1, 1, 1, 1, 1, 1, 1, 1, 1, 1, 1, 1, 1, 1, 1, 1, 1, 1, 1, 1, 1, 1, 1, 1, 1, 1, 1, 1, 1, 1, 1, 1, 1, 1, 1, 1, 1, 1, 1, 1, 1, 1, 1, 1, 1, 1, 1, 1, 1, 1, 1, 1, 1, 1, 1, 1, 1, 1, 1, 1, 1, 1, 1, 1, 1, 1, 1, 1, 1, 1, 1, 1, 1, 1, 1, 1, 1, 1, 1, 1, 1, 1, 1, 1, 1, 1, 1, 1, 1, 1, 1, 1, 1, 1, 1, 1, 1, 1, 1, 1, 1, 1, 1, 1, 1, 1, 1, 1, 1, 1, 1, 1, 1, 1, 1, 1, 1, 1, 1, 1, 1, 1, 1, 1, 1, 1, 1, 1, 1, 1, 1, 1, 1, 1, 1, 1, 1, 1, 1, 1, 1, 1, 1, 1, 1, 1, 1, 1, 1, 1, 1, 1, 1, 1, 1, 1, 1, 1, 1, 1, 1, 1, 1, 1, 1, 1, 1, 1, 1, 1, 1, 1, 1, 1, 1, 1, 1, 1, 1, 1, 1, 1, 1, 1, 1, 1, 1, 1, 1, 1, 1, 1, 1, 1, 1, 1, 1, 1, 1, 1, 1, 1, 1, 1, 1, 1, 1, 1, 1, 1, 1, 1, 1, 1, 1, 1, 1, 1, 1, 1, 1, 1, 1, 1, 1, 1, 1, 1, 1, 1, 1, 1, 1, 1, 1, 1, 1, 1, 1, 1, 1, 1, 1, 1, 1, 1, 1, 1, 1, 1, 1, 1, 1, 1, 1, 1, 1, 1, 1, 1, 1, 1, 1, 1, 1, 1, 1, 1, 1, 1, 1, 1, 1, 1, 1, 1, 1, 1, 1, 1, 1, 1, 1, 1, 1, 1, 1, 1, 1, 1, 1, 1, 1, 1, 1, 1, 1, 1, 1, 1, 1, 1, 1, 1, 1, 1, 1, 1, 1, 1, 1, 1, 1, 1, 1, 1, 1, 1, 1, 1, 1, 1, 1, 1, 1, 1, 1, 1, 1, 1, 1, 1, 1, 1, 1, 1, 1, 1, 1, 1, 1, 1, 1, 1, 1, 1, 1, 1, 1, 1, 1, 1, 1, 1, 1, 1, 1, 1, 1, 1, 1, 1, 1, 1, 1, 1, 1, 1, 1, 1, 1, 1, 1, 1, 1, 1, 1, 1, 1, 1, 1, 1, 1, 1, 1, 1, 1, 1, 1, 1, 1, 1, 1, 1, 1, 1, 1, 1, 1, 1, 1, 1, 1, 1, 1, 1, 1, 1, 1, 1, 1, 1, 1, 1, 1, 1, 1, 1, 1, 1, 1, 1, 1, 1, 1, 1, 1, 1, 1, 1, 1, 1, 1, 1, 1, 1, 1, 1, 1, 1, 1, 1, 1, 1, 1, 1, 1, 1, 1, 1, 1, 1, 1, 1, 1, 1, 1, 1, 1, 1, 1, 1, 1, 1, 1, 1, 1, 1, 1, 1, 1, 1, 1, 1, 1, 1, 1, 1, 1])
me_reloj.polygons.foreach_set('material_index', [0, 0, 0, 0, 0, 0, 0, 0, 0, 0, 0, 0, 0, 0, 0, 0, 0, 0, 0, 0, 0, 0, 0, 0, 0, 0, 0, 0, 0, 0, 0, 0, 0, 0, 0, 0, 0, 0, 0, 0, 0, 0, 0, 0, 0, 0, 0, 0, 0, 0, 0, 0, 0, 0, 0, 0, 0, 0, 0, 0, 0, 0, 0, 1, 1, 1, 1, 1, 1, 1, 1, 1, 1, 1, 1, 1, 1, 1, 1, 1, 1, 1, 1, 1, 1, 1, 1, 1, 1, 1, 1, 1, 1, 1, 1, 2, 2, 2, 2, 2, 2, 2, 2, 2, 2, 2, 2, 2, 2, 2, 2, 2, 2, 2, 2, 2, 2, 2, 2, 2, 2, 2, 2, 2, 2, 2, 2, 2, 2, 2, 2, 2, 2, 2, 2, 2, 2, 2, 2, 2, 2, 2, 2, 2, 2, 2, 2, 2, 2, 2, 2, 2, 2, 2, 2, 2, 2, 2, 2, 2, 2, 2, 2, 2, 2, 2, 2, 2, 2, 2, 2, 2, 2, 2, 2, 2, 2, 2, 2, 2, 2, 2, 2, 2, 2, 2, 2, 2, 2, 2, 2, 2, 2, 2, 2, 2, 2, 2, 2, 2, 2, 2, 2, 2, 2, 2, 2, 2, 2, 2, 2, 2, 2, 2, 2, 2, 2, 2, 2, 2, 2, 2, 2, 2, 2, 2, 2, 2, 2, 2, 2, 2, 2, 2, 2, 2, 2, 2, 2, 2, 2, 2, 2, 2, 2, 2, 2, 2, 2, 2, 2, 2, 2, 2, 2, 2, 2, 2, 2, 2, 2, 2, 2, 2, 2, 2, 2, 2, 2, 2, 2, 2, 2, 2, 2, 2, 2, 2, 2, 2, 2, 2, 2, 2, 2, 2, 2, 2, 2, 2, 2, 2, 2, 2, 2, 2, 2, 2, 2, 2, 2, 2, 2, 2, 2, 2, 2, 2, 2, 2, 2, 2, 2, 2, 2, 2, 2, 2, 2, 2, 2, 2, 2, 2, 2, 2, 2, 2, 2, 2, 2, 2, 2, 2, 2, 2, 2, 2, 2, 2, 2, 2, 2, 2, 2, 2, 2, 2, 2, 2, 2, 2, 2, 2, 2, 2, 2, 2, 2, 2, 2, 2, 2, 2, 2, 2, 2, 2, 2, 2, 2, 2, 2, 2, 2, 2, 2, 2, 2, 2, 2, 2, 2, 2, 2, 2, 2, 2, 2, 2, 2, 2, 2, 2, 2, 0, 0, 0, 0, 0, 0, 0, 0, 0, 0, 0, 0, 0, 0, 0, 0, 0, 0, 0, 0, 0, 0, 0, 0, 0, 0, 0, 0, 0, 0, 0, 0, 0, 0, 0, 0, 0, 0, 0, 0, 0, 0, 0, 0, 0, 0, 0, 0, 0, 0, 0, 0, 0, 0, 0, 0, 0, 0, 0, 0, 0, 0, 0, 0, 0, 0, 0, 0, 0, 0, 0, 0, 3, 3, 3, 3, 3, 3, 3, 3, 3, 3, 3, 3, 3, 3, 3, 3, 3, 3, 3, 3, 3, 3, 3, 3, 3, 3, 3, 3, 3, 3, 3, 3, 3, 3, 3, 3, 3, 3, 3, 3, 3, 3, 3, 3, 3, 3, 3, 3, 3, 3, 3, 3, 3, 3, 3, 3, 3, 3, 3, 3, 3, 3, 3, 3, 3, 3, 3, 3, 3, 3, 3, 3, 3, 3, 3, 3, 3, 3, 3, 3, 3, 3, 3, 3, 3, 3, 3, 3, 3, 3, 3, 3, 3, 3, 3, 3, 3, 3, 3, 3, 3, 3, 3, 3, 3, 3, 3, 3, 3, 3, 3, 3, 3, 3, 3, 3, 3, 3, 3, 3, 3, 3, 3, 3, 3, 3, 3, 3, 3, 3, 3, 3, 3, 3, 3, 3, 3, 3, 3, 3, 3, 3, 3, 3, 3, 3, 3, 3, 3, 3, 3, 3, 3, 3, 3, 3, 3, 3, 3, 3, 3, 3, 3, 3, 3, 3, 3, 3, 3, 3, 3, 3, 3, 3, 3, 3, 3, 3, 3, 3, 3, 3, 3, 3, 3, 3, 3, 3, 3, 3, 3, 3, 3, 3, 3, 3, 3, 3, 3, 3, 3, 3, 3, 3, 3, 3, 3, 3, 3, 3, 3, 3, 3, 3, 3, 3, 3, 3, 3, 3, 3, 3, 3, 3])
_uv = me_reloj.uv_layers.new(name='UVTex')
_uv.uv.foreach_set('vector', [0.7466, 0.7706, 0.9414, 0.7706, 0.9414, 0.9654, 0.7466, 0.9654, 0.7466, 0.7706, 0.9414, 0.7706, 0.9414, 0.9654, 0.7466, 0.9654, 0.7466, 0.7706, 0.9414, 0.7706, 0.9414, 0.9654, 0.7466, 0.9654, 0.7466, 0.7706, 0.9414, 0.7706, 0.9414, 0.9654, 0.7466, 0.9654, 0.7466, 0.7706, 0.9414, 0.7706, 0.9414, 0.9654, 0.7466, 0.9654, 0.7466, 0.7706, 0.9414, 0.7706, 0.9414, 0.9654, 0.7466, 0.9654, 0.7466, 0.7706, 0.9414, 0.7706, 0.9414, 0.9654, 0.7466, 0.9654, 0.7466, 0.7706, 0.9414, 0.7706, 0.9414, 0.9654, 0.7466, 0.9654, 0.7466, 0.7706, 0.9414, 0.7706, 0.9414, 0.9654, 0.7466, 0.9654, 0.7466, 0.7706, 0.9414, 0.7706, 0.9414, 0.9654, 0.7466, 0.9654, 0.7466, 0.7706, 0.9414, 0.7706, 0.9414, 0.9654, 0.7466, 0.9654, 0.7466, 0.7706, 0.9414, 0.7706, 0.9414, 0.9654, 0.7466, 0.9654, 0.7466, 0.7706, 0.9414, 0.7706, 0.9414, 0.9654, 0.7466, 0.9654, 0.7466, 0.7706, 0.9414, 0.7706, 0.9414, 0.9654, 0.7466, 0.9654, 0.7466, 0.7706, 0.9414, 0.7706, 0.9414, 0.9654, 0.7466, 0.7706, 0.9414, 0.7706, 0.9414, 0.9654, 0.7466, 0.7706, 0.9414, 0.7706, 0.9414, 0.9654, 0.7466, 0.7706, 0.9414, 0.7706, 0.9414, 0.9654, 0.7466, 0.7706, 0.9414, 0.7706, 0.9414, 0.9654, 0.7466, 0.7706, 0.9414, 0.7706, 0.9414, 0.9654, 0.7466, 0.7706, 0.9414, 0.7706, 0.9414, 0.9654, 0.7466, 0.7706, 0.9414, 0.7706, 0.9414, 0.9654, 0.7466, 0.7706, 0.9414, 0.7706, 0.9414, 0.9654, 0.7466, 0.7706, 0.9414, 0.7706, 0.9414, 0.9654, 0.7466, 0.7706, 0.9414, 0.7706, 0.9414, 0.9654, 0.7466, 0.7706, 0.9414, 0.7706, 0.9414, 0.9654, 0.7466, 0.7706, 0.9414, 0.7706, 0.9414, 0.9654, 0.7466, 0.7706, 0.9414, 0.7706, 0.9414, 0.9654, 0.7466, 0.7706, 0.9414, 0.7706, 0.9414, 0.9654, 0.7466, 0.7706, 0.9414, 0.7706, 0.9414, 0.9654, 0.7466, 0.7706, 0.9414, 0.7706, 0.9414, 0.9654, 0.7466, 0.7706, 0.9414, 0.7706, 0.9414, 0.9654, 0.7466, 0.7706, 0.9414, 0.7706, 0.9414, 0.9654, 0.7466, 0.7706, 0.9414, 0.7706, 0.9414, 0.9654, 0.7466, 0.7706, 0.9414, 0.7706, 0.9414, 0.9654, 0.7466, 0.7706, 0.9414, 0.7706, 0.9414, 0.9654, 0.7466, 0.7706, 0.9414, 0.7706, 0.9414, 0.9654, 0.7466, 0.7706, 0.9414, 0.7706, 0.9414, 0.9654, 0.7466, 0.7706, 0.9414, 0.7706, 0.9414, 0.9654, 0.7466, 0.7706, 0.9414, 0.7706, 0.9414, 0.9654, 0.7466, 0.7706, 0.9414, 0.7706, 0.9414, 0.9654, 0.7466, 0.7706, 0.9414, 0.7706, 0.9414, 0.9654, 0.7466, 0.7706, 0.9414, 0.7706, 0.9414, 0.9654, 0.7466, 0.9654, 0.7466, 0.7706, 0.9414, 0.7706, 0.9414, 0.9654, 0.7466, 0.9654, 0.7466, 0.7706, 0.9414, 0.7706, 0.9414, 0.9654, 0.7466, 0.9654, 0.7466, 0.7706, 0.9414, 0.7706, 0.9414, 0.9654, 0.7466, 0.9654, 0.7466, 0.7706, 0.9414, 0.7706, 0.9414, 0.9654, 0.7466, 0.9654, 0.7466, 0.7706, 0.9414, 0.7706, 0.9414, 0.9654, 0.7466, 0.9654, 0.7466, 0.7706, 0.9414, 0.7706, 0.9414, 0.9654, 0.7466, 0.9654, 0.7466, 0.7706, 0.9414, 0.7706, 0.9414, 0.9654, 0.7466, 0.7706, 0.9414, 0.7706, 0.9414, 0.9654, 0.7466, 0.7706, 0.9414, 0.7706, 0.9414, 0.9654, 0.7466, 0.7706, 0.9414, 0.7706, 0.9414, 0.9654, 0.7466, 0.7706, 0.9414, 0.7706, 0.9414, 0.9654, 0.7466, 0.7706, 0.9414, 0.7706, 0.9414, 0.9654, 0.7466, 0.7706, 0.9414, 0.7706, 0.9414, 0.9654, 0.7466, 0.7706, 0.9414, 0.7706, 0.9414, 0.9654, 0.7466, 0.7706, 0.9414, 0.7706, 0.9414, 0.9654, 0.7466, 0.7706, 0.9414, 0.7706, 0.9414, 0.9654, 0.7466, 0.7706, 0.9414, 0.7706, 0.9414, 0.9654, 0.7466, 0.7706, 0.9414, 0.7706, 0.9414, 0.9654, 0.7466, 0.7706, 0.9414, 0.7706, 0.9414, 0.9654, 0.7466, 0.7706, 0.9414, 0.7706, 0.9414, 0.9654, 0.8778, 0.1194, 0.6319, 0.3653, 0.8251, 0.07613, 0.6319, 0.3653, 0.765, 0.04399, 0.8251, 0.07613, 0.6319, 0.3653, 0.6998, 0.02419, 0.765, 0.04399, 0.6319, 0.3653, 0.6319, 0.01751, 0.6998, 0.02419, 0.6319, 0.3653, 0.564, 0.02419, 0.6319, 0.01751, 0.6319, 0.3653, 0.4988, 0.04399, 0.564, 0.02419, 0.6319, 0.3653, 0.4387, 0.07613, 0.4988, 0.04399, 0.6319, 0.3653, 0.386, 0.1194, 0.4387, 0.07613, 0.6319, 0.3653, 0.3427, 0.1721, 0.386, 0.1194, 0.6319, 0.3653, 0.3106, 0.2322, 0.3427, 0.1721, 0.6319, 0.3653, 0.2908, 0.2975, 0.3106, 0.2322, 0.6319, 0.3653, 0.2841, 0.3653, 0.2908, 0.2975, 0.6319, 0.3653, 0.2908, 0.4332, 0.2841, 0.3653, 0.6319, 0.3653, 0.3106, 0.4984, 0.2908, 0.4332, 0.6319, 0.3653, 0.3427, 0.5585, 0.3106, 0.4984, 0.6319, 0.3653, 0.386, 0.6112, 0.3427, 0.5585, 0.6319, 0.3653, 0.4387, 0.6545, 0.386, 0.6112, 0.6319, 0.3653, 0.4988, 0.6866, 0.4387, 0.6545, 0.6319, 0.3653, 0.564, 0.7064, 0.4988, 0.6866, 0.6319, 0.3653, 0.6319, 0.7131, 0.564, 0.7064, 0.6319, 0.3653, 0.6998, 0.7064, 0.6319, 0.7131, 0.6319, 0.3653, 0.765, 0.6866, 0.6998, 0.7064, 0.6319, 0.3653, 0.8251, 0.6545, 0.765, 0.6866, 0.6319, 0.3653, 0.8778, 0.6112, 0.8251, 0.6545, 0.6319, 0.3653, 0.9211, 0.5585, 0.8778, 0.6112, 0.6319, 0.3653, 0.9532, 0.4984, 0.9211, 0.5585, 0.6319, 0.3653, 0.973, 0.4332, 0.9532, 0.4984, 0.6319, 0.3653, 0.9797, 0.3653, 0.973, 0.4332, 0.6319, 0.3653, 0.973, 0.2975, 0.9797, 0.3653, 0.6319, 0.3653, 0.9532, 0.2322, 0.973, 0.2975, 0.6319, 0.3653, 0.9211, 0.1721, 0.9532, 0.2322, 0.6319, 0.3653, 0.8778, 0.1194, 0.9211, 0.1721, 0.1694, 0.6474, 0.06658, 0.6474, 0.06658, 0.5446, 0.1694, 0.5446, 0.1694, 0.6474, 0.06658, 0.6474, 0.06658, 0.5446, 0.1694, 0.5446, 0.1694, 0.6474, 0.06658, 0.6474, 0.06658, 0.5446, 0.1694, 0.5446, 0.1694, 0.6474, 0.06658, 0.6474, 0.06658, 0.5446, 0.1694, 0.5446, 0.1694, 0.6474, 0.06658, 0.6474, 0.06658, 0.5446, 0.1694, 0.5446, 0.1694, 0.6474, 0.06658, 0.6474, 0.06658, 0.5446, 0.1694, 0.5446, 0.1694, 0.6474, 0.06658, 0.6474, 0.06658, 0.5446, 0.1694, 0.5446, 0.1694, 0.6474, 0.06658, 0.6474, 0.06658, 0.5446, 0.1694, 0.5446, 0.1694, 0.6474, 0.06658, 0.6474, 0.06658, 0.5446, 0.1694, 0.5446, 0.1694, 0.6474, 0.06658, 0.6474, 0.06658, 0.5446, 0.1694, 0.5446, 0.1694, 0.6474, 0.06658, 0.6474, 0.06658, 0.5446, 0.1694, 0.5446, 0.1694, 0.6474, 0.06658, 0.6474, 0.06658, 0.5446, 0.1694, 0.5446, 0.1694, 0.6474, 0.06658, 0.6474, 0.06658, 0.5446, 0.1694, 0.6474, 0.06658, 0.6474, 0.06658, 0.5446, 0.1694, 0.6474, 0.06658, 0.6474, 0.06658, 0.5446, 0.1694, 0.6474, 0.06658, 0.6474, 0.06658, 0.5446, 0.1694, 0.6474, 0.06658, 0.6474, 0.06658, 0.5446, 0.1694, 0.5446, 0.1694, 0.6474, 0.06658, 0.6474, 0.06658, 0.5446, 0.1694, 0.5446, 0.1694, 0.6474, 0.06658, 0.6474, 0.06658, 0.5446, 0.1694, 0.5446, 0.1694, 0.6474, 0.06658, 0.6474, 0.06658, 0.5446, 0.1694, 0.5446, 0.1694, 0.6474, 0.06658, 0.6474, 0.06658, 0.5446, 0.1694, 0.5446, 0.1694, 0.6474, 0.06658, 0.6474, 0.06658, 0.5446, 0.1694, 0.5446, 0.1694, 0.6474, 0.06658, 0.6474, 0.06658, 0.5446, 0.1694, 0.5446, 0.1694, 0.6474, 0.06658, 0.6474, 0.06658, 0.5446, 0.1694, 0.5446, 0.1694, 0.6474, 0.06658, 0.6474, 0.06658, 0.5446, 0.1694, 0.5446, 0.1694, 0.6474, 0.06658, 0.6474, 0.06658, 0.5446, 0.1694, 0.5446, 0.1694, 0.6474, 0.06658, 0.6474, 0.06658, 0.5446, 0.1694, 0.5446, 0.1694, 0.6474, 0.06658, 0.6474, 0.06658, 0.5446, 0.1694, 0.5446, 0.1694, 0.6474, 0.06658, 0.6474, 0.06658, 0.5446, 0.1694, 0.5446, 0.1694, 0.6474, 0.06658, 0.6474, 0.06658, 0.5446, 0.1694, 0.5446, 0.1694, 0.6474, 0.06658, 0.6474, 0.06658, 0.5446, 0.1694, 0.5446, 0.1694, 0.6474, 0.06658, 0.6474, 0.06658, 0.5446, 0.1694, 0.5446, 0.1694, 0.6474, 0.06658, 0.6474, 0.06658, 0.5446, 0.1694, 0.5446, 0.1694, 0.6474, 0.06658, 0.6474, 0.06658, 0.5446, 0.1694, 0.5446, 0.1694, 0.6474, 0.06658, 0.6474, 0.06658, 0.5446, 0.1694, 0.5446, 0.1694, 0.6474, 0.06658, 0.6474, 0.06658, 0.5446, 0.1694, 0.5446, 0.1694, 0.6474, 0.06658, 0.6474, 0.06658, 0.5446, 0.1694, 0.5446, 0.1694, 0.6474, 0.06658, 0.6474, 0.06658, 0.5446, 0.1694, 0.5446, 0.1694, 0.6474, 0.06658, 0.6474, 0.06658, 0.5446, 0.1694, 0.5446, 0.1694, 0.6474, 0.06658, 0.6474, 0.06658, 0.5446, 0.1694, 0.5446, 0.1694, 0.6474, 0.06658, 0.6474, 0.06658, 0.5446, 0.1694, 0.6474, 0.06658, 0.6474, 0.06658, 0.5446, 0.1694, 0.6474, 0.06658, 0.6474, 0.06658, 0.5446, 0.1694, 0.6474, 0.06658, 0.6474, 0.06658, 0.5446, 0.1694, 0.6474, 0.06658, 0.6474, 0.06658, 0.5446, 0.1694, 0.5446, 0.1694, 0.6474, 0.06658, 0.6474, 0.06658, 0.5446, 0.1694, 0.5446, 0.1694, 0.6474, 0.06658, 0.6474, 0.06658, 0.5446, 0.1694, 0.5446, 0.1694, 0.6474, 0.06658, 0.6474, 0.06658, 0.5446, 0.1694, 0.5446, 0.1694, 0.6474, 0.06658, 0.6474, 0.06658, 0.5446, 0.1694, 0.5446, 0.1694, 0.6474, 0.06658, 0.6474, 0.06658, 0.5446, 0.1694, 0.5446, 0.1694, 0.6474, 0.06658, 0.6474, 0.06658, 0.5446, 0.1694, 0.5446, 0.1694, 0.6474, 0.06658, 0.6474, 0.06658, 0.5446, 0.1694, 0.5446, 0.1694, 0.6474, 0.06658, 0.6474, 0.06658, 0.5446, 0.1694, 0.5446, 0.1694, 0.6474, 0.06658, 0.6474, 0.06658, 0.5446, 0.1694, 0.5446, 0.1694, 0.6474, 0.06658, 0.6474, 0.06658, 0.5446, 0.1694, 0.5446, 0.1694, 0.6474, 0.06658, 0.6474, 0.06658, 0.5446, 0.1694, 0.5446, 0.1694, 0.6474, 0.06658, 0.6474, 0.06658, 0.5446, 0.1694, 0.5446, 0.1694, 0.6474, 0.06658, 0.6474, 0.06658, 0.5446, 0.1694, 0.5446, 0.1694, 0.6474, 0.06658, 0.6474, 0.06658, 0.5446, 0.1694, 0.5446, 0.1694, 0.6474, 0.06658, 0.6474, 0.06658, 0.5446, 0.1694, 0.5446, 0.1694, 0.6474, 0.06658, 0.6474, 0.06658, 0.5446, 0.1694, 0.5446, 0.1694, 0.6474, 0.06658, 0.6474, 0.06658, 0.5446, 0.1694, 0.5446, 0.1694, 0.6474, 0.06658, 0.6474, 0.06658, 0.5446, 0.1694, 0.5446, 0.1694, 0.6474, 0.06658, 0.6474, 0.06658, 0.5446, 0.1694, 0.5446, 0.1694, 0.6474, 0.06658, 0.6474, 0.06658, 0.5446, 0.1694, 0.5446, 0.1694, 0.6474, 0.06658, 0.6474, 0.06658, 0.5446, 0.1694, 0.5446, 0.1694, 0.6474, 0.06658, 0.6474, 0.06658, 0.5446, 0.1694, 0.5446, 0.1694, 0.6474, 0.06658, 0.6474, 0.06658, 0.5446, 0.1694, 0.5446, 0.1694, 0.6474, 0.06658, 0.6474, 0.06658, 0.5446, 0.1694, 0.6474, 0.06658, 0.6474, 0.06658, 0.5446, 0.1694, 0.6474, 0.06658, 0.6474, 0.06658, 0.5446, 0.1694, 0.6474, 0.06658, 0.6474, 0.06658, 0.5446, 0.1694, 0.6474, 0.06658, 0.6474, 0.06658, 0.5446, 0.1694, 0.5446, 0.1694, 0.6474, 0.06658, 0.6474, 0.06658, 0.5446, 0.1694, 0.5446, 0.1694, 0.6474, 0.06658, 0.6474, 0.06658, 0.5446, 0.1694, 0.5446, 0.1694, 0.6474, 0.06658, 0.6474, 0.06658, 0.5446, 0.1694, 0.5446, 0.1694, 0.6474, 0.06658, 0.6474, 0.06658, 0.5446, 0.1694, 0.5446, 0.1694, 0.6474, 0.06658, 0.6474, 0.06658, 0.5446, 0.1694, 0.5446, 0.1694, 0.6474, 0.06658, 0.6474, 0.06658, 0.5446, 0.1694, 0.5446, 0.1694, 0.6474, 0.06658, 0.6474, 0.06658, 0.5446, 0.1694, 0.5446, 0.1694, 0.6474, 0.06658, 0.6474, 0.06658, 0.5446, 0.1694, 0.5446, 0.1694, 0.6474, 0.06658, 0.6474, 0.06658, 0.5446, 0.1694, 0.5446, 0.1694, 0.6474, 0.06658, 0.6474, 0.06658, 0.5446, 0.1694, 0.5446, 0.1694, 0.6474, 0.06658, 0.6474, 0.06658, 0.5446, 0.1694, 0.5446, 0.1694, 0.6474, 0.06658, 0.6474, 0.06658, 0.5446, 0.1694, 0.5446, 0.1694, 0.6474, 0.06658, 0.6474, 0.06658, 0.5446, 0.1694, 0.5446, 0.1694, 0.6474, 0.06658, 0.6474, 0.06658, 0.5446, 0.1694, 0.5446, 0.1694, 0.6474, 0.06658, 0.6474, 0.06658, 0.5446, 0.1694, 0.5446, 0.1694, 0.6474, 0.06658, 0.6474, 0.06658, 0.5446, 0.1694, 0.5446, 0.1694, 0.6474, 0.06658, 0.6474, 0.06658, 0.5446, 0.1694, 0.5446, 0.1694, 0.6474, 0.06658, 0.6474, 0.06658, 0.5446, 0.1694, 0.5446, 0.1694, 0.6474, 0.06658, 0.6474, 0.06658, 0.5446, 0.1694, 0.5446, 0.1694, 0.6474, 0.06658, 0.6474, 0.06658, 0.5446, 0.1694, 0.5446, 0.1694, 0.6474, 0.06658, 0.6474, 0.06658, 0.5446, 0.1694, 0.5446, 0.1694, 0.6474, 0.06658, 0.6474, 0.06658, 0.5446, 0.1694, 0.5446, 0.1694, 0.6474, 0.06658, 0.6474, 0.06658, 0.5446, 0.1694, 0.5446, 0.1694, 0.6474, 0.06658, 0.6474, 0.06658, 0.5446, 0.1694, 0.6474, 0.06658, 0.6474, 0.06658, 0.5446, 0.1694, 0.6474, 0.06658, 0.6474, 0.06658, 0.5446, 0.1694, 0.6474, 0.06658, 0.6474, 0.06658, 0.5446, 0.1694, 0.6474, 0.06658, 0.6474, 0.06658, 0.5446, 0.1694, 0.5446, 0.1694, 0.6474, 0.06658, 0.6474, 0.06658, 0.5446, 0.1694, 0.5446, 0.1694, 0.6474, 0.06658, 0.6474, 0.06658, 0.5446, 0.1694, 0.5446, 0.1694, 0.6474, 0.06658, 0.6474, 0.06658, 0.5446, 0.1694, 0.5446, 0.1694, 0.6474, 0.06658, 0.6474, 0.06658, 0.5446, 0.1694, 0.5446, 0.1694, 0.6474, 0.06658, 0.6474, 0.06658, 0.5446, 0.1694, 0.5446, 0.1694, 0.6474, 0.06658, 0.6474, 0.06658, 0.5446, 0.1694, 0.5446, 0.1694, 0.6474, 0.06658, 0.6474, 0.06658, 0.5446, 0.1694, 0.5446, 0.1694, 0.6474, 0.06658, 0.6474, 0.06658, 0.5446, 0.1694, 0.5446, 0.1694, 0.6474, 0.06658, 0.6474, 0.06658, 0.5446, 0.1694, 0.5446, 0.1694, 0.6474, 0.06658, 0.6474, 0.06658, 0.5446, 0.1694, 0.5446, 0.1694, 0.6474, 0.06658, 0.6474, 0.06658, 0.5446, 0.1694, 0.5446, 0.1694, 0.6474, 0.06658, 0.6474, 0.06658, 0.5446, 0.1694, 0.5446, 0.1694, 0.6474, 0.06658, 0.6474, 0.06658, 0.5446, 0.1694, 0.5446, 0.1694, 0.6474, 0.06658, 0.6474, 0.06658, 0.5446, 0.1694, 0.5446, 0.1694, 0.6474, 0.06658, 0.6474, 0.06658, 0.5446, 0.1694, 0.5446, 0.1694, 0.6474, 0.06658, 0.6474, 0.06658, 0.5446, 0.1694, 0.5446, 0.1694, 0.6474, 0.06658, 0.6474, 0.06658, 0.5446, 0.1694, 0.5446, 0.1694, 0.6474, 0.06658, 0.6474, 0.06658, 0.5446, 0.1694, 0.5446, 0.1694, 0.6474, 0.06658, 0.6474, 0.06658, 0.5446, 0.1694, 0.5446, 0.1694, 0.6474, 0.06658, 0.6474, 0.06658, 0.5446, 0.1694, 0.5446, 0.1694, 0.6474, 0.06658, 0.6474, 0.06658, 0.5446, 0.1694, 0.5446, 0.1694, 0.6474, 0.06658, 0.6474, 0.06658, 0.5446, 0.1694, 0.5446, 0.1694, 0.6474, 0.06658, 0.6474, 0.06658, 0.5446, 0.1694, 0.5446, 0.1694, 0.6474, 0.06658, 0.6474, 0.06658, 0.5446, 0.1694, 0.6474, 0.06658, 0.6474, 0.06658, 0.5446, 0.1694, 0.6474, 0.06658, 0.6474, 0.06658, 0.5446, 0.1694, 0.6474, 0.06658, 0.6474, 0.06658, 0.5446, 0.1694, 0.6474, 0.06658, 0.6474, 0.06658, 0.5446, 0.1694, 0.5446, 0.1694, 0.6474, 0.06658, 0.6474, 0.06658, 0.5446, 0.1694, 0.5446, 0.1694, 0.6474, 0.06658, 0.6474, 0.06658, 0.5446, 0.1694, 0.5446, 0.1694, 0.6474, 0.06658, 0.6474, 0.06658, 0.5446, 0.1694, 0.5446, 0.1694, 0.6474, 0.06658, 0.6474, 0.06658, 0.5446, 0.1694, 0.5446, 0.1694, 0.6474, 0.06658, 0.6474, 0.06658, 0.5446, 0.1694, 0.5446, 0.1694, 0.6474, 0.06658, 0.6474, 0.06658, 0.5446, 0.1694, 0.5446, 0.1694, 0.6474, 0.06658, 0.6474, 0.06658, 0.5446, 0.1694, 0.5446, 0.1694, 0.6474, 0.06658, 0.6474, 0.06658, 0.5446, 0.1694, 0.5446, 0.1694, 0.6474, 0.06658, 0.6474, 0.06658, 0.5446, 0.1694, 0.5446, 0.1694, 0.6474, 0.06658, 0.6474, 0.06658, 0.5446, 0.1694, 0.5446, 0.1694, 0.6474, 0.06658, 0.6474, 0.06658, 0.5446, 0.1694, 0.5446, 0.1694, 0.6474, 0.06658, 0.6474, 0.06658, 0.5446, 0.1694, 0.5446, 0.1694, 0.6474, 0.06658, 0.6474, 0.06658, 0.5446, 0.1694, 0.5446, 0.1694, 0.6474, 0.06658, 0.6474, 0.06658, 0.5446, 0.1694, 0.5446, 0.1694, 0.6474, 0.06658, 0.6474, 0.06658, 0.5446, 0.1694, 0.5446, 0.1694, 0.6474, 0.06658, 0.6474, 0.06658, 0.5446, 0.1694, 0.5446, 0.1694, 0.6474, 0.06658, 0.6474, 0.06658, 0.5446, 0.1694, 0.5446, 0.1694, 0.6474, 0.06658, 0.6474, 0.06658, 0.5446, 0.1694, 0.5446, 0.1694, 0.6474, 0.06658, 0.6474, 0.06658, 0.5446, 0.1694, 0.5446, 0.1694, 0.6474, 0.06658, 0.6474, 0.06658, 0.5446, 0.1694, 0.5446, 0.1694, 0.6474, 0.06658, 0.6474, 0.06658, 0.5446, 0.1694, 0.5446, 0.1694, 0.6474, 0.06658, 0.6474, 0.06658, 0.5446, 0.1694, 0.5446, 0.1694, 0.6474, 0.06658, 0.6474, 0.06658, 0.5446, 0.1694, 0.5446, 0.1694, 0.6474, 0.06658, 0.6474, 0.06658, 0.5446, 0.1694, 0.6474, 0.06658, 0.6474, 0.06658, 0.5446, 0.1694, 0.6474, 0.06658, 0.6474, 0.06658, 0.5446, 0.1694, 0.6474, 0.06658, 0.6474, 0.06658, 0.5446, 0.1694, 0.6474, 0.06658, 0.6474, 0.06658, 0.5446, 0.1694, 0.5446, 0.1694, 0.6474, 0.06658, 0.6474, 0.06658, 0.5446, 0.1694, 0.5446, 0.1694, 0.6474, 0.06658, 0.6474, 0.06658, 0.5446, 0.1694, 0.5446, 0.1694, 0.6474, 0.06658, 0.6474, 0.06658, 0.5446, 0.1694, 0.5446, 0.1694, 0.6474, 0.06658, 0.6474, 0.06658, 0.5446, 0.1694, 0.5446, 0.1694, 0.6474, 0.06658, 0.6474, 0.06658, 0.5446, 0.1694, 0.5446, 0.1694, 0.6474, 0.06658, 0.6474, 0.06658, 0.5446, 0.1694, 0.5446, 0.1694, 0.6474, 0.06658, 0.6474, 0.06658, 0.5446, 0.1694, 0.5446, 0.1694, 0.6474, 0.06658, 0.6474, 0.06658, 0.5446, 0.1694, 0.5446, 0.1694, 0.6474, 0.06658, 0.6474, 0.06658, 0.5446, 0.1694, 0.5446, 0.1694, 0.6474, 0.06658, 0.6474, 0.06658, 0.5446, 0.1694, 0.5446, 0.1694, 0.6474, 0.06658, 0.6474, 0.06658, 0.5446, 0.1694, 0.5446, 0.1694, 0.6474, 0.06658, 0.6474, 0.06658, 0.5446, 0.1694, 0.5446, 0.1694, 0.6474, 0.06658, 0.6474, 0.06658, 0.5446, 0.1694, 0.5446, 0.1694, 0.6474, 0.06658, 0.6474, 0.06658, 0.5446, 0.1694, 0.5446, 0.1694, 0.6474, 0.06658, 0.6474, 0.06658, 0.5446, 0.1694, 0.5446, 0.1694, 0.6474, 0.06658, 0.6474, 0.06658, 0.5446, 0.1694, 0.5446, 0.1694, 0.6474, 0.06658, 0.6474, 0.06658, 0.5446, 0.1694, 0.5446, 0.1694, 0.6474, 0.06658, 0.6474, 0.06658, 0.5446, 0.1694, 0.5446, 0.1694, 0.6474, 0.06658, 0.6474, 0.06658, 0.5446, 0.1694, 0.5446, 0.1694, 0.6474, 0.06658, 0.6474, 0.06658, 0.5446, 0.1694, 0.5446, 0.1694, 0.6474, 0.06658, 0.6474, 0.06658, 0.5446, 0.1694, 0.5446, 0.1694, 0.6474, 0.06658, 0.6474, 0.06658, 0.5446, 0.1694, 0.5446, 0.1694, 0.6474, 0.06658, 0.6474, 0.06658, 0.5446, 0.1694, 0.5446, 0.1694, 0.6474, 0.06658, 0.6474, 0.06658, 0.5446, 0.1694, 0.6474, 0.06658, 0.6474, 0.06658, 0.5446, 0.1694, 0.6474, 0.06658, 0.6474, 0.06658, 0.5446, 0.1694, 0.6474, 0.06658, 0.6474, 0.06658, 0.5446, 0.1694, 0.6474, 0.06658, 0.6474, 0.06658, 0.5446, 0.1694, 0.5446, 0.1694, 0.6474, 0.06658, 0.6474, 0.06658, 0.5446, 0.1694, 0.5446, 0.1694, 0.6474, 0.06658, 0.6474, 0.06658, 0.5446, 0.1694, 0.5446, 0.1694, 0.6474, 0.06658, 0.6474, 0.06658, 0.5446, 0.1694, 0.5446, 0.1694, 0.6474, 0.06658, 0.6474, 0.06658, 0.5446, 0.1694, 0.5446, 0.1694, 0.6474, 0.06658, 0.6474, 0.06658, 0.5446, 0.1694, 0.5446, 0.1694, 0.6474, 0.06658, 0.6474, 0.06658, 0.5446, 0.1694, 0.5446, 0.1694, 0.6474, 0.06658, 0.6474, 0.06658, 0.5446, 0.1694, 0.5446, 0.1694, 0.6474, 0.06658, 0.6474, 0.06658, 0.5446, 0.1694, 0.5446, 0.1694, 0.6474, 0.06658, 0.6474, 0.06658, 0.5446, 0.1694, 0.5446, 0.1694, 0.6474, 0.06658, 0.6474, 0.06658, 0.5446, 0.1694, 0.5446, 0.1694, 0.6474, 0.06658, 0.6474, 0.06658, 0.5446, 0.1694, 0.5446, 0.1694, 0.6474, 0.06658, 0.6474, 0.06658, 0.5446, 0.1694, 0.5446, 0.1694, 0.6474, 0.06658, 0.6474, 0.06658, 0.5446, 0.1694, 0.5446, 0.1694, 0.6474, 0.06658, 0.6474, 0.06658, 0.5446, 0.1694, 0.5446, 0.1694, 0.6474, 0.06658, 0.6474, 0.06658, 0.5446, 0.1694, 0.5446, 0.1694, 0.6474, 0.06658, 0.6474, 0.06658, 0.5446, 0.1694, 0.5446, 0.1694, 0.6474, 0.06658, 0.6474, 0.06658, 0.5446, 0.1694, 0.5446, 0.1694, 0.6474, 0.06658, 0.6474, 0.06658, 0.5446, 0.1694, 0.5446, 0.1694, 0.6474, 0.06658, 0.6474, 0.06658, 0.5446, 0.1694, 0.5446, 0.1694, 0.6474, 0.06658, 0.6474, 0.06658, 0.5446, 0.1694, 0.5446, 0.1694, 0.6474, 0.06658, 0.6474, 0.06658, 0.5446, 0.1694, 0.5446, 0.1694, 0.6474, 0.06658, 0.6474, 0.06658, 0.5446, 0.1694, 0.5446, 0.1694, 0.6474, 0.06658, 0.6474, 0.06658, 0.5446, 0.1694, 0.5446, 0.1694, 0.6474, 0.06658, 0.6474, 0.06658, 0.5446, 0.1694, 0.6474, 0.06658, 0.6474, 0.06658, 0.5446, 0.1694, 0.6474, 0.06658, 0.6474, 0.06658, 0.5446, 0.1694, 0.5446, 0.1694, 0.6474, 0.06658, 0.6474, 0.06658, 0.5446, 0.1694, 0.5446, 0.1694, 0.6474, 0.06658, 0.6474, 0.06658, 0.5446, 0.1694, 0.5446, 0.1694, 0.6474, 0.06658, 0.6474, 0.06658, 0.5446, 0.1694, 0.5446, 0.1694, 0.6474, 0.06658, 0.6474, 0.06658, 0.5446, 0.1694, 0.5446, 0.1694, 0.6474, 0.06658, 0.6474, 0.06658, 0.5446, 0.1694, 0.5446, 0.1694, 0.6474, 0.06658, 0.6474, 0.06658, 0.5446, 0.1694, 0.5446, 0.1694, 0.6474, 0.06658, 0.6474, 0.06658, 0.5446, 0.1694, 0.5446, 0.1694, 0.6474, 0.06658, 0.6474, 0.06658, 0.5446, 0.1694, 0.5446, 0.1694, 0.6474, 0.06658, 0.6474, 0.06658, 0.5446, 0.1694, 0.5446, 0.1694, 0.6474, 0.06658, 0.6474, 0.06658, 0.5446, 0.1694, 0.5446, 0.1694, 0.6474, 0.06658, 0.6474, 0.06658, 0.5446, 0.1694, 0.5446, 0.1694, 0.6474, 0.06658, 0.6474, 0.06658, 0.5446, 0.1694, 0.5446, 0.1694, 0.6474, 0.06658, 0.6474, 0.06658, 0.5446, 0.1694, 0.5446, 0.1694, 0.6474, 0.06658, 0.6474, 0.06658, 0.5446, 0.1694, 0.5446, 0.1694, 0.6474, 0.06658, 0.6474, 0.06658, 0.5446, 0.1694, 0.5446, 0.1694, 0.6474, 0.06658, 0.6474, 0.06658, 0.5446, 0.1694, 0.5446, 0.1694, 0.6474, 0.06658, 0.6474, 0.06658, 0.5446, 0.1694, 0.5446, 0.1694, 0.6474, 0.06658, 0.6474, 0.06658, 0.5446, 0.1694, 0.5446, 0.1694, 0.6474, 0.06658, 0.6474, 0.06658, 0.5446, 0.1694, 0.5446, 0.1694, 0.6474, 0.06658, 0.6474, 0.06658, 0.5446, 0.1694, 0.5446, 0.1694, 0.6474, 0.06658, 0.6474, 0.06658, 0.5446, 0.1694, 0.5446, 0.1694, 0.6474, 0.06658, 0.6474, 0.06658, 0.5446, 0.1694, 0.5446, 0.1694, 0.6474, 0.06658, 0.6474, 0.06658, 0.5446, 0.1694, 0.5446, 0.1694, 0.6474, 0.06658, 0.6474, 0.06658, 0.5446, 0.1694, 0.5446, 0.1694, 0.6474, 0.06658, 0.6474, 0.06658, 0.5446, 0.1694, 0.5446, 0.1694, 0.6474, 0.06658, 0.6474, 0.06658, 0.5446, 0.1694, 0.5446, 0.1694, 0.6474, 0.06658, 0.6474, 0.06658, 0.5446, 0.1694, 0.5446, 0.1694, 0.6474, 0.06658, 0.6474, 0.06658, 0.5446, 0.1694, 0.5446, 0.1694, 0.6474, 0.06658, 0.6474, 0.06658, 0.5446, 0.1694, 0.5446, 0.1694, 0.6474, 0.06658, 0.6474, 0.06658, 0.5446, 0.1694, 0.5446, 0.1694, 0.6474, 0.06658, 0.6474, 0.06658, 0.5446, 0.1694, 0.5446, 0.1694, 0.6474, 0.06658, 0.6474, 0.06658, 0.5446, 0.1694, 0.5446, 0.1694, 0.6474, 0.06658, 0.6474, 0.06658, 0.5446, 0.1694, 0.5446, 0.1694, 0.6474, 0.06658, 0.6474, 0.06658, 0.5446, 0.1694, 0.5446, 0.1694, 0.6474, 0.06658, 0.6474, 0.06658, 0.5446, 0.1694, 0.5446, 0.1694, 0.6474, 0.06658, 0.6474, 0.06658, 0.5446, 0.1694, 0.5446, 0.1694, 0.6474, 0.06658, 0.6474, 0.06658, 0.5446, 0.1694, 0.5446, 0.1694, 0.6474, 0.06658, 0.6474, 0.06658, 0.5446, 0.1694, 0.5446, 0.1694, 0.6474, 0.06658, 0.6474, 0.06658, 0.5446, 0.1694, 0.5446, 0.1694, 0.6474, 0.06658, 0.6474, 0.06658, 0.5446, 0.1694, 0.5446, 0.1694, 0.6474, 0.06658, 0.6474, 0.06658, 0.5446, 0.1694, 0.5446, 0.1694, 0.6474, 0.06658, 0.6474, 0.06658, 0.5446, 0.1694, 0.5446, 0.1694, 0.6474, 0.06658, 0.6474, 0.06658, 0.5446, 0.1694, 0.5446, 0.1694, 0.6474, 0.06658, 0.6474, 0.06658, 0.5446, 0.1694, 0.5446, 0.1694, 0.6474, 0.06658, 0.6474, 0.06658, 0.5446, 0.1694, 0.5446, 0.1694, 0.6474, 0.06658, 0.6474, 0.06658, 0.5446, 0.1694, 0.5446, 0.1694, 0.6474, 0.06658, 0.6474, 0.06658, 0.5446, 0.1694, 0.5446, 0.1694, 0.6474, 0.06658, 0.6474, 0.06658, 0.5446, 0.1694, 0.5446, 0.1694, 0.6474, 0.06658, 0.6474, 0.06658, 0.5446, 0.1694, 0.5446, 0.1694, 0.6474, 0.06658, 0.6474, 0.06658, 0.5446, 0.1694, 0.5446, 0.1694, 0.6474, 0.06658, 0.6474, 0.06658, 0.5446, 0.1694, 0.5446, 0.1694, 0.6474, 0.06658, 0.6474, 0.06658, 0.5446, 0.1694, 0.5446, 0.1694, 0.6474, 0.06658, 0.6474, 0.06658, 0.5446, 0.1694, 0.5446, 0.1694, 0.6474, 0.06658, 0.6474, 0.06658, 0.5446, 0.1694, 0.5446, 0.1694, 0.6474, 0.06658, 0.6474, 0.06658, 0.5446, 0.1694, 0.5446, 0.1694, 0.6474, 0.06658, 0.6474, 0.06658, 0.5446, 0.1694, 0.5446, 0.1694, 0.6474, 0.06658, 0.6474, 0.06658, 0.5446, 0.1694, 0.5446, 0.1694, 0.6474, 0.06658, 0.6474, 0.06658, 0.5446, 0.1694, 0.5446, 0.1694, 0.6474, 0.06658, 0.6474, 0.06658, 0.5446, 0.1694, 0.5446, 0.1694, 0.6474, 0.06658, 0.6474, 0.06658, 0.5446, 0.1694, 0.6474, 0.06658, 0.6474, 0.06658, 0.5446, 0.1694, 0.6474, 0.06658, 0.6474, 0.06658, 0.5446, 0.1694, 0.6474, 0.06658, 0.6474, 0.06658, 0.5446, 0.1694, 0.6474, 0.06658, 0.6474, 0.06658, 0.5446, 0.1694, 0.6474, 0.06658, 0.6474, 0.06658, 0.5446, 0.1694, 0.6474, 0.06658, 0.6474, 0.06658, 0.5446, 0.1694, 0.6474, 0.06658, 0.6474, 0.06658, 0.5446, 0.1694, 0.6474, 0.06658, 0.6474, 0.06658, 0.5446, 0.1694, 0.6474, 0.06658, 0.6474, 0.06658, 0.5446, 0.1694, 0.6474, 0.06658, 0.6474, 0.06658, 0.5446, 0.1694, 0.6474, 0.06658, 0.6474, 0.06658, 0.5446, 0.1694, 0.6474, 0.06658, 0.6474, 0.06658, 0.5446, 0.1694, 0.6474, 0.06658, 0.6474, 0.06658, 0.5446, 0.1694, 0.6474, 0.06658, 0.6474, 0.06658, 0.5446, 0.1694, 0.6474, 0.06658, 0.6474, 0.06658, 0.5446, 0.1694, 0.6474, 0.06658, 0.6474, 0.06658, 0.5446, 0.1694, 0.6474, 0.06658, 0.6474, 0.06658, 0.5446, 0.1694, 0.6474, 0.06658, 0.6474, 0.06658, 0.5446, 0.1694, 0.6474, 0.06658, 0.6474, 0.06658, 0.5446, 0.1694, 0.6474, 0.06658, 0.6474, 0.06658, 0.5446, 0.1694, 0.6474, 0.06658, 0.6474, 0.06658, 0.5446, 0.1694, 0.6474, 0.06658, 0.6474, 0.06658, 0.5446, 0.1694, 0.6474, 0.06658, 0.6474, 0.06658, 0.5446, 0.1694, 0.6474, 0.06658, 0.6474, 0.06658, 0.5446, 0.1694, 0.6474, 0.06658, 0.6474, 0.06658, 0.5446, 0.1694, 0.6474, 0.06658, 0.6474, 0.06658, 0.5446, 0.1694, 0.6474, 0.06658, 0.6474, 0.06658, 0.5446, 0.1694, 0.6474, 0.06658, 0.6474, 0.06658, 0.5446, 0.1694, 0.6474, 0.06658, 0.6474, 0.06658, 0.5446, 0.7466, 0.7706, 0.9414, 0.7706, 0.9414, 0.9654, 0.7466, 0.7706, 0.9414, 0.7706, 0.9414, 0.9654, 0.7466, 0.7706, 0.9414, 0.7706, 0.9414, 0.9654, 0.7466, 0.7706, 0.9414, 0.7706, 0.9414, 0.9654, 0.7466, 0.7706, 0.9414, 0.7706, 0.9414, 0.9654, 0.7466, 0.9654, 0.7466, 0.7706, 0.9414, 0.7706, 0.9414, 0.9654, 0.7466, 0.9654, 0.7466, 0.7706, 0.9414, 0.7706, 0.9414, 0.9654, 0.7466, 0.9654, 0.7466, 0.7706, 0.9414, 0.7706, 0.9414, 0.9654, 0.7466, 0.9654, 0.7466, 0.7706, 0.9414, 0.7706, 0.9414, 0.9654, 0.7466, 0.9654, 0.7466, 0.7706, 0.9414, 0.7706, 0.9414, 0.9654, 0.7466, 0.9654, 0.7466, 0.7706, 0.9414, 0.7706, 0.9414, 0.9654, 0.7466, 0.7706, 0.9414, 0.7706, 0.9414, 0.9654, 0.7466, 0.7706, 0.9414, 0.7706, 0.9414, 0.9654, 0.7466, 0.9654, 0.7466, 0.7706, 0.9414, 0.7706, 0.9414, 0.9654, 0.7466, 0.9654, 0.7466, 0.7706, 0.9414, 0.7706, 0.9414, 0.9654, 0.7466, 0.9654, 0.7466, 0.7706, 0.9414, 0.7706, 0.9414, 0.9654, 0.7466, 0.9654, 0.7466, 0.7706, 0.9414, 0.7706, 0.9414, 0.9654, 0.7466, 0.9654, 0.7466, 0.7706, 0.9414, 0.7706, 0.9414, 0.9654, 0.7466, 0.9654, 0.7466, 0.7706, 0.9414, 0.7706, 0.9414, 0.9654, 0.7466, 0.9654, 0.7466, 0.7706, 0.9414, 0.7706, 0.9414, 0.9654, 0.7466, 0.9654, 0.7466, 0.7706, 0.9414, 0.7706, 0.9414, 0.9654, 0.7466, 0.9654, 0.7466, 0.7706, 0.9414, 0.7706, 0.9414, 0.9654, 0.7466, 0.9654, 0.7466, 0.7706, 0.9414, 0.7706, 0.9414, 0.9654, 0.7466, 0.9654, 0.7466, 0.7706, 0.9414, 0.7706, 0.9414, 0.9654, 0.7466, 0.9654, 0.7466, 0.7706, 0.9414, 0.7706, 0.9414, 0.9654, 0.7466, 0.7706, 0.9414, 0.7706, 0.9414, 0.9654, 0.7466, 0.7706, 0.9414, 0.7706, 0.9414, 0.9654, 0.7466, 0.7706, 0.9414, 0.7706, 0.9414, 0.9654, 0.7466, 0.7706, 0.9414, 0.7706, 0.9414, 0.9654, 0.7466, 0.9654, 0.7466, 0.7706, 0.9414, 0.7706, 0.9414, 0.9654, 0.7466, 0.9654, 0.7466, 0.7706, 0.9414, 0.7706, 0.9414, 0.9654, 0.7466, 0.9654, 0.7466, 0.7706, 0.9414, 0.7706, 0.9414, 0.9654, 0.7466, 0.9654, 0.7466, 0.7706, 0.9414, 0.7706, 0.9414, 0.9654, 0.7466, 0.9654, 0.7466, 0.7706, 0.9414, 0.7706, 0.9414, 0.9654, 0.7466, 0.9654, 0.7466, 0.7706, 0.9414, 0.7706, 0.9414, 0.9654, 0.7466, 0.7706, 0.9414, 0.7706, 0.9414, 0.9654, 0.7466, 0.7706, 0.9414, 0.7706, 0.9414, 0.9654, 0.7466, 0.7706, 0.9414, 0.7706, 0.9414, 0.9654, 0.7466, 0.7706, 0.9414, 0.7706, 0.9414, 0.9654, 0.7466, 0.7706, 0.9414, 0.7706, 0.9414, 0.9654, 0.7466, 0.7706, 0.9414, 0.7706, 0.9414, 0.9654, 0.7466, 0.9654, 0.7466, 0.7706, 0.9414, 0.7706, 0.9414, 0.9654, 0.7466, 0.9654, 0.7466, 0.7706, 0.9414, 0.7706, 0.9414, 0.9654, 0.7466, 0.9654, 0.7466, 0.7706, 0.9414, 0.7706, 0.9414, 0.9654, 0.7466, 0.9654, 0.7466, 0.7706, 0.9414, 0.7706, 0.9414, 0.9654, 0.7466, 0.9654, 0.7466, 0.7706, 0.9414, 0.7706, 0.9414, 0.9654, 0.7466, 0.9654, 0.7466, 0.7706, 0.9414, 0.7706, 0.9414, 0.9654, 0.7466, 0.7706, 0.9414, 0.7706, 0.9414, 0.9654, 0.7466, 0.7706, 0.9414, 0.7706, 0.9414, 0.9654, 0.7466, 0.9654, 0.7466, 0.7706, 0.9414, 0.7706, 0.9414, 0.9654, 0.7466, 0.9654, 0.7466, 0.7706, 0.9414, 0.7706, 0.9414, 0.9654, 0.7466, 0.9654, 0.7466, 0.7706, 0.9414, 0.7706, 0.9414, 0.9654, 0.7466, 0.9654, 0.7466, 0.7706, 0.9414, 0.7706, 0.9414, 0.9654, 0.7466, 0.9654, 0.7466, 0.7706, 0.9414, 0.7706, 0.9414, 0.9654, 0.7466, 0.9654, 0.7466, 0.7706, 0.9414, 0.7706, 0.9414, 0.9654, 0.7466, 0.9654, 0.7466, 0.7706, 0.9414, 0.7706, 0.9414, 0.9654, 0.7466, 0.9654, 0.7466, 0.7706, 0.9414, 0.7706, 0.9414, 0.9654, 0.7466, 0.9654, 0.7466, 0.7706, 0.9414, 0.7706, 0.9414, 0.9654, 0.7466, 0.9654, 0.7466, 0.7706, 0.9414, 0.7706, 0.9414, 0.9654, 0.7466, 0.9654, 0.7466, 0.7706, 0.9414, 0.7706, 0.9414, 0.9654, 0.7466, 0.9654, 0.7466, 0.7706, 0.9414, 0.7706, 0.9414, 0.9654, 0.7466, 0.7706, 0.9414, 0.7706, 0.9414, 0.9654, 0.7466, 0.7706, 0.9414, 0.7706, 0.9414, 0.9654, 0.7466, 0.7706, 0.9414, 0.7706, 0.9414, 0.9654, 0.7466, 0.7706, 0.9414, 0.7706, 0.9414, 0.9654, 0.7466, 0.9654, 0.7466, 0.7706, 0.9414, 0.7706, 0.9414, 0.9654, 0.7466, 0.9654, 0.7466, 0.7706, 0.9414, 0.7706, 0.9414, 0.9654, 0.7466, 0.9654, 0.7466, 0.7706, 0.9414, 0.7706, 0.9414, 0.9654, 0.7466, 0.9654, 0.7466, 0.7706, 0.9414, 0.7706, 0.9414, 0.9654, 0.7466, 0.9654, 0.7466, 0.7706, 0.9414, 0.7706, 0.9414, 0.9654, 0.7466, 0.9654, 0.7466, 0.7706, 0.9414, 0.7706, 0.9414, 0.9654, 0.7466, 0.7706, 0.9414, 0.7706, 0.9414, 0.9654, 0.1061, 0.7981, 0.2259, 0.7981, 0.2259, 0.9179, 0.1061, 0.9179, 0.1061, 0.7981, 0.2259, 0.7981, 0.2259, 0.9179, 0.1061, 0.9179, 0.1061, 0.7981, 0.2259, 0.7981, 0.2259, 0.9179, 0.1061, 0.9179, 0.1061, 0.7981, 0.2259, 0.7981, 0.2259, 0.9179, 0.1061, 0.9179, 0.1061, 0.7981, 0.2259, 0.7981, 0.2259, 0.9179, 0.1061, 0.9179, 0.1061, 0.7981, 0.2259, 0.7981, 0.2259, 0.9179, 0.1061, 0.9179, 0.1061, 0.7981, 0.2259, 0.7981, 0.2259, 0.9179, 0.1061, 0.9179, 0.1061, 0.7981, 0.2259, 0.7981, 0.2259, 0.9179, 0.1061, 0.9179, 0.1061, 0.7981, 0.2259, 0.7981, 0.2259, 0.9179, 0.1061, 0.9179, 0.1061, 0.7981, 0.2259, 0.7981, 0.2259, 0.9179, 0.1061, 0.9179, 0.1061, 0.7981, 0.2259, 0.7981, 0.2259, 0.9179, 0.1061, 0.9179, 0.1061, 0.7981, 0.2259, 0.7981, 0.2259, 0.9179, 0.1061, 0.9179, 0.1061, 0.7981, 0.2259, 0.7981, 0.2259, 0.9179, 0.1061, 0.9179, 0.1061, 0.7981, 0.2259, 0.7981, 0.2259, 0.9179, 0.1061, 0.9179, 0.1061, 0.7981, 0.2259, 0.7981, 0.2259, 0.9179, 0.1061, 0.9179, 0.1061, 0.7981, 0.2259, 0.7981, 0.2259, 0.9179, 0.1061, 0.9179, 0.1061, 0.7981, 0.2259, 0.7981, 0.2259, 0.9179, 0.1061, 0.9179, 0.1061, 0.7981, 0.2259, 0.7981, 0.2259, 0.9179, 0.1061, 0.9179, 0.1061, 0.7981, 0.2259, 0.7981, 0.2259, 0.9179, 0.1061, 0.9179, 0.1061, 0.7981, 0.2259, 0.7981, 0.2259, 0.9179, 0.1061, 0.9179, 0.1061, 0.7981, 0.2259, 0.7981, 0.2259, 0.9179, 0.1061, 0.9179, 0.1061, 0.7981, 0.2259, 0.7981, 0.2259, 0.9179, 0.1061, 0.9179, 0.1061, 0.7981, 0.2259, 0.7981, 0.2259, 0.9179, 0.1061, 0.9179, 0.1061, 0.7981, 0.2259, 0.7981, 0.2259, 0.9179, 0.1061, 0.9179, 0.1061, 0.7981, 0.2259, 0.7981, 0.2259, 0.9179, 0.1061, 0.9179, 0.1061, 0.7981, 0.2259, 0.7981, 0.2259, 0.9179, 0.1061, 0.9179, 0.1061, 0.7981, 0.2259, 0.7981, 0.2259, 0.9179, 0.1061, 0.9179, 0.1061, 0.7981, 0.2259, 0.7981, 0.2259, 0.9179, 0.1061, 0.9179, 0.1061, 0.7981, 0.2259, 0.7981, 0.2259, 0.9179, 0.1061, 0.9179, 0.1061, 0.7981, 0.2259, 0.7981, 0.2259, 0.9179, 0.1061, 0.9179, 0.1061, 0.7981, 0.2259, 0.7981, 0.2259, 0.9179, 0.1061, 0.9179, 0.1061, 0.7981, 0.2259, 0.7981, 0.2259, 0.9179, 0.1061, 0.9179, 0.1061, 0.7981, 0.2259, 0.7981, 0.2259, 0.9179, 0.1061, 0.9179, 0.1061, 0.7981, 0.2259, 0.7981, 0.2259, 0.9179, 0.1061, 0.9179, 0.1061, 0.7981, 0.2259, 0.7981, 0.2259, 0.9179, 0.1061, 0.9179, 0.1061, 0.7981, 0.2259, 0.7981, 0.2259, 0.9179, 0.1061, 0.9179, 0.1061, 0.7981, 0.2259, 0.7981, 0.2259, 0.9179, 0.1061, 0.9179, 0.1061, 0.7981, 0.2259, 0.7981, 0.2259, 0.9179, 0.1061, 0.9179, 0.1061, 0.7981, 0.2259, 0.7981, 0.2259, 0.9179, 0.1061, 0.9179, 0.1061, 0.7981, 0.2259, 0.7981, 0.2259, 0.9179, 0.1061, 0.9179, 0.1061, 0.7981, 0.2259, 0.7981, 0.2259, 0.9179, 0.1061, 0.9179, 0.1061, 0.7981, 0.2259, 0.7981, 0.2259, 0.9179, 0.1061, 0.9179, 0.1061, 0.7981, 0.2259, 0.7981, 0.2259, 0.9179, 0.1061, 0.9179, 0.1061, 0.7981, 0.2259, 0.7981, 0.2259, 0.9179, 0.1061, 0.9179, 0.1061, 0.7981, 0.2259, 0.7981, 0.2259, 0.9179, 0.1061, 0.9179, 0.1061, 0.7981, 0.2259, 0.7981, 0.2259, 0.9179, 0.1061, 0.9179, 0.1061, 0.7981, 0.2259, 0.7981, 0.2259, 0.9179, 0.1061, 0.9179, 0.1061, 0.7981, 0.2259, 0.7981, 0.2259, 0.9179, 0.1061, 0.9179, 0.1061, 0.7981, 0.2259, 0.7981, 0.2259, 0.9179, 0.1061, 0.9179, 0.1061, 0.7981, 0.2259, 0.7981, 0.2259, 0.9179, 0.1061, 0.9179, 0.1061, 0.7981, 0.2259, 0.7981, 0.2259, 0.9179, 0.1061, 0.9179, 0.1061, 0.7981, 0.2259, 0.7981, 0.2259, 0.9179, 0.1061, 0.9179, 0.1061, 0.7981, 0.2259, 0.7981, 0.2259, 0.9179, 0.1061, 0.9179, 0.1061, 0.7981, 0.2259, 0.7981, 0.2259, 0.9179, 0.1061, 0.9179, 0.1061, 0.7981, 0.2259, 0.7981, 0.2259, 0.9179, 0.1061, 0.9179, 0.1061, 0.7981, 0.2259, 0.7981, 0.2259, 0.9179, 0.1061, 0.9179, 0.1061, 0.7981, 0.2259, 0.7981, 0.2259, 0.9179, 0.1061, 0.9179, 0.1061, 0.7981, 0.2259, 0.7981, 0.2259, 0.9179, 0.1061, 0.9179, 0.1061, 0.7981, 0.2259, 0.7981, 0.2259, 0.9179, 0.1061, 0.9179, 0.1061, 0.7981, 0.2259, 0.7981, 0.2259, 0.9179, 0.1061, 0.9179, 0.1061, 0.7981, 0.2259, 0.7981, 0.2259, 0.9179, 0.1061, 0.9179, 0.1061, 0.7981, 0.2259, 0.7981, 0.2259, 0.9179, 0.1061, 0.9179, 0.1061, 0.7981, 0.2259, 0.7981, 0.2259, 0.9179, 0.1061, 0.9179, 0.1061, 0.7981, 0.2259, 0.7981, 0.2259, 0.9179, 0.1061, 0.9179, 0.1061, 0.7981, 0.2259, 0.7981, 0.2259, 0.9179, 0.1061, 0.9179, 0.1061, 0.7981, 0.2259, 0.7981, 0.2259, 0.9179, 0.1061, 0.9179, 0.1061, 0.7981, 0.2259, 0.7981, 0.2259, 0.9179, 0.1061, 0.9179, 0.1061, 0.7981, 0.2259, 0.7981, 0.2259, 0.9179, 0.1061, 0.9179, 0.1061, 0.7981, 0.2259, 0.7981, 0.2259, 0.9179, 0.1061, 0.9179, 0.1061, 0.7981, 0.2259, 0.7981, 0.2259, 0.9179, 0.1061, 0.9179, 0.1061, 0.7981, 0.2259, 0.7981, 0.2259, 0.9179, 0.1061, 0.9179, 0.1061, 0.7981, 0.2259, 0.7981, 0.2259, 0.9179, 0.1061, 0.9179, 0.1061, 0.7981, 0.2259, 0.7981, 0.2259, 0.9179, 0.1061, 0.9179, 0.1061, 0.7981, 0.2259, 0.7981, 0.2259, 0.9179, 0.1061, 0.9179, 0.1061, 0.7981, 0.2259, 0.7981, 0.2259, 0.9179, 0.1061, 0.9179, 0.1061, 0.7981, 0.2259, 0.7981, 0.2259, 0.9179, 0.1061, 0.9179, 0.1061, 0.7981, 0.2259, 0.7981, 0.2259, 0.9179, 0.1061, 0.9179, 0.1061, 0.7981, 0.2259, 0.7981, 0.2259, 0.9179, 0.1061, 0.9179, 0.1061, 0.7981, 0.2259, 0.7981, 0.2259, 0.9179, 0.1061, 0.9179, 0.1061, 0.7981, 0.2259, 0.7981, 0.2259, 0.9179, 0.1061, 0.9179, 0.1061, 0.7981, 0.2259, 0.7981, 0.2259, 0.9179, 0.1061, 0.9179, 0.1061, 0.7981, 0.2259, 0.7981, 0.2259, 0.9179, 0.1061, 0.9179, 0.1061, 0.7981, 0.2259, 0.7981, 0.2259, 0.9179, 0.1061, 0.9179, 0.1061, 0.7981, 0.2259, 0.7981, 0.2259, 0.9179, 0.1061, 0.9179, 0.1061, 0.7981, 0.2259, 0.7981, 0.2259, 0.9179, 0.1061, 0.9179, 0.1061, 0.7981, 0.2259, 0.7981, 0.2259, 0.9179, 0.1061, 0.9179, 0.1061, 0.7981, 0.2259, 0.7981, 0.2259, 0.9179, 0.1061, 0.9179, 0.1061, 0.7981, 0.2259, 0.7981, 0.2259, 0.9179, 0.1061, 0.9179, 0.1061, 0.7981, 0.2259, 0.7981, 0.2259, 0.9179, 0.1061, 0.9179, 0.1061, 0.7981, 0.2259, 0.7981, 0.2259, 0.9179, 0.1061, 0.9179, 0.1061, 0.7981, 0.2259, 0.7981, 0.2259, 0.9179, 0.1061, 0.9179, 0.1061, 0.7981, 0.2259, 0.7981, 0.2259, 0.9179, 0.1061, 0.9179, 0.1061, 0.7981, 0.2259, 0.7981, 0.2259, 0.9179, 0.1061, 0.9179, 0.1061, 0.7981, 0.2259, 0.7981, 0.2259, 0.9179, 0.1061, 0.9179, 0.1061, 0.7981, 0.2259, 0.7981, 0.2259, 0.9179, 0.1061, 0.9179, 0.1061, 0.7981, 0.2259, 0.7981, 0.2259, 0.9179, 0.1061, 0.9179, 0.1061, 0.7981, 0.2259, 0.7981, 0.2259, 0.9179, 0.1061, 0.9179, 0.1061, 0.7981, 0.2259, 0.7981, 0.2259, 0.9179, 0.1061, 0.9179, 0.1061, 0.7981, 0.2259, 0.7981, 0.2259, 0.9179, 0.1061, 0.9179, 0.1061, 0.7981, 0.2259, 0.7981, 0.2259, 0.9179, 0.1061, 0.9179, 0.1061, 0.7981, 0.2259, 0.7981, 0.2259, 0.9179, 0.1061, 0.9179, 0.1061, 0.7981, 0.2259, 0.7981, 0.2259, 0.9179, 0.1061, 0.9179, 0.1061, 0.7981, 0.2259, 0.7981, 0.2259, 0.9179, 0.1061, 0.9179, 0.1061, 0.7981, 0.2259, 0.7981, 0.2259, 0.9179, 0.1061, 0.9179, 0.1061, 0.7981, 0.2259, 0.7981, 0.2259, 0.9179, 0.1061, 0.9179, 0.1061, 0.7981, 0.2259, 0.7981, 0.2259, 0.9179, 0.1061, 0.9179, 0.1061, 0.7981, 0.2259, 0.7981, 0.2259, 0.9179, 0.1061, 0.9179, 0.1061, 0.7981, 0.2259, 0.7981, 0.2259, 0.9179, 0.1061, 0.9179, 0.1061, 0.7981, 0.2259, 0.7981, 0.2259, 0.9179, 0.1061, 0.9179, 0.1061, 0.7981, 0.2259, 0.7981, 0.2259, 0.9179, 0.1061, 0.9179, 0.1061, 0.7981, 0.2259, 0.7981, 0.2259, 0.9179, 0.1061, 0.9179, 0.1061, 0.7981, 0.2259, 0.7981, 0.2259, 0.9179, 0.1061, 0.9179, 0.1061, 0.7981, 0.2259, 0.7981, 0.2259, 0.9179, 0.1061, 0.9179, 0.1061, 0.7981, 0.2259, 0.7981, 0.2259, 0.9179, 0.1061, 0.9179, 0.1061, 0.7981, 0.2259, 0.7981, 0.2259, 0.9179, 0.1061, 0.9179, 0.1061, 0.7981, 0.2259, 0.7981, 0.2259, 0.9179, 0.1061, 0.9179, 0.1061, 0.7981, 0.2259, 0.7981, 0.2259, 0.9179, 0.1061, 0.9179, 0.1061, 0.7981, 0.2259, 0.7981, 0.2259, 0.9179, 0.1061, 0.9179, 0.1061, 0.7981, 0.2259, 0.7981, 0.2259, 0.9179, 0.1061, 0.9179, 0.1061, 0.7981, 0.2259, 0.7981, 0.2259, 0.9179, 0.1061, 0.9179, 0.1061, 0.7981, 0.2259, 0.7981, 0.2259, 0.9179, 0.1061, 0.9179, 0.1061, 0.7981, 0.2259, 0.7981, 0.2259, 0.9179, 0.1061, 0.9179, 0.1061, 0.7981, 0.2259, 0.7981, 0.2259, 0.9179, 0.1061, 0.9179, 0.1061, 0.7981, 0.2259, 0.7981, 0.2259, 0.9179, 0.1061, 0.9179, 0.1061, 0.7981, 0.2259, 0.7981, 0.2259, 0.9179, 0.1061, 0.9179, 0.1061, 0.7981, 0.2259, 0.7981, 0.2259, 0.9179, 0.1061, 0.9179, 0.1061, 0.7981, 0.2259, 0.7981, 0.2259, 0.9179, 0.1061, 0.7981, 0.2259, 0.7981, 0.2259, 0.9179, 0.1061, 0.7981, 0.2259, 0.7981, 0.2259, 0.9179, 0.1061, 0.7981, 0.2259, 0.7981, 0.2259, 0.9179, 0.1061, 0.7981, 0.2259, 0.7981, 0.2259, 0.9179, 0.1061, 0.7981, 0.2259, 0.7981, 0.2259, 0.9179, 0.1061, 0.7981, 0.2259, 0.7981, 0.2259, 0.9179, 0.1061, 0.7981, 0.2259, 0.7981, 0.2259, 0.9179, 0.1061, 0.7981, 0.2259, 0.7981, 0.2259, 0.9179, 0.1061, 0.7981, 0.2259, 0.7981, 0.2259, 0.9179, 0.1061, 0.7981, 0.2259, 0.7981, 0.2259, 0.9179, 0.1061, 0.7981, 0.2259, 0.7981, 0.2259, 0.9179, 0.1061, 0.7981, 0.2259, 0.7981, 0.2259, 0.9179, 0.1061, 0.7981, 0.2259, 0.7981, 0.2259, 0.9179, 0.1061, 0.7981, 0.2259, 0.7981, 0.2259, 0.9179, 0.1061, 0.7981, 0.2259, 0.7981, 0.2259, 0.9179, 0.1061, 0.7981, 0.2259, 0.7981, 0.2259, 0.9179, 0.1061, 0.7981, 0.2259, 0.7981, 0.2259, 0.9179, 0.1061, 0.7981, 0.2259, 0.7981, 0.2259, 0.9179, 0.1061, 0.7981, 0.2259, 0.7981, 0.2259, 0.9179, 0.1061, 0.7981, 0.2259, 0.7981, 0.2259, 0.9179, 0.1061, 0.7981, 0.2259, 0.7981, 0.2259, 0.9179, 0.1061, 0.7981, 0.2259, 0.7981, 0.2259, 0.9179, 0.1061, 0.7981, 0.2259, 0.7981, 0.2259, 0.9179, 0.1061, 0.7981, 0.2259, 0.7981, 0.2259, 0.9179, 0.1061, 0.7981, 0.2259, 0.7981, 0.2259, 0.9179, 0.1061, 0.7981, 0.2259, 0.7981, 0.2259, 0.9179, 0.1061, 0.7981, 0.2259, 0.7981, 0.2259, 0.9179, 0.1061, 0.7981, 0.2259, 0.7981, 0.2259, 0.9179, 0.1061, 0.7981, 0.2259, 0.7981, 0.2259, 0.9179, 0.1061, 0.7981, 0.2259, 0.7981, 0.2259, 0.9179, 0.1061, 0.9179, 0.1061, 0.7981, 0.2259, 0.7981, 0.2259, 0.9179, 0.1061, 0.9179, 0.1061, 0.7981, 0.2259, 0.7981, 0.2259, 0.9179, 0.1061, 0.9179, 0.1061, 0.7981, 0.2259, 0.7981, 0.2259, 0.9179, 0.1061, 0.9179, 0.1061, 0.7981, 0.2259, 0.7981, 0.2259, 0.9179, 0.1061, 0.9179, 0.1061, 0.7981, 0.2259, 0.7981, 0.2259, 0.9179, 0.1061, 0.9179, 0.1061, 0.7981, 0.2259, 0.7981, 0.2259, 0.9179, 0.1061, 0.9179, 0.1061, 0.7981, 0.2259, 0.7981, 0.2259, 0.9179, 0.1061, 0.9179, 0.1061, 0.7981, 0.2259, 0.7981, 0.2259, 0.9179, 0.1061, 0.9179, 0.1061, 0.7981, 0.2259, 0.7981, 0.2259, 0.9179, 0.1061, 0.9179, 0.1061, 0.7981, 0.2259, 0.7981, 0.2259, 0.9179, 0.1061, 0.9179, 0.1061, 0.7981, 0.2259, 0.7981, 0.2259, 0.9179, 0.1061, 0.9179, 0.1061, 0.7981, 0.2259, 0.7981, 0.2259, 0.9179, 0.1061, 0.9179, 0.1061, 0.7981, 0.2259, 0.7981, 0.2259, 0.9179, 0.1061, 0.9179, 0.1061, 0.7981, 0.2259, 0.7981, 0.2259, 0.9179, 0.1061, 0.9179, 0.1061, 0.7981, 0.2259, 0.7981, 0.2259, 0.9179, 0.1061, 0.9179, 0.1061, 0.7981, 0.2259, 0.7981, 0.2259, 0.9179, 0.1061, 0.9179, 0.1061, 0.7981, 0.2259, 0.7981, 0.2259, 0.9179, 0.1061, 0.9179, 0.1061, 0.7981, 0.2259, 0.7981, 0.2259, 0.9179, 0.1061, 0.9179, 0.1061, 0.7981, 0.2259, 0.7981, 0.2259, 0.9179, 0.1061, 0.9179, 0.1061, 0.7981, 0.2259, 0.7981, 0.2259, 0.9179, 0.1061, 0.9179, 0.1061, 0.7981, 0.2259, 0.7981, 0.2259, 0.9179, 0.1061, 0.9179, 0.1061, 0.7981, 0.2259, 0.7981, 0.2259, 0.9179, 0.1061, 0.9179, 0.1061, 0.7981, 0.2259, 0.7981, 0.2259, 0.9179, 0.1061, 0.9179, 0.1061, 0.7981, 0.2259, 0.7981, 0.2259, 0.9179, 0.1061, 0.9179, 0.1061, 0.7981, 0.2259, 0.7981, 0.2259, 0.9179, 0.1061, 0.9179, 0.1061, 0.7981, 0.2259, 0.7981, 0.2259, 0.9179, 0.1061, 0.9179, 0.1061, 0.7981, 0.2259, 0.7981, 0.2259, 0.9179, 0.1061, 0.9179, 0.1061, 0.7981, 0.2259, 0.7981, 0.2259, 0.9179, 0.1061, 0.9179, 0.1061, 0.7981, 0.2259, 0.7981, 0.2259, 0.9179, 0.1061, 0.9179, 0.1061, 0.7981, 0.2259, 0.7981, 0.2259, 0.9179, 0.1061, 0.9179, 0.1061, 0.7981, 0.2259, 0.7981, 0.2259, 0.9179, 0.1061, 0.9179, 0.1061, 0.7981, 0.2259, 0.7981, 0.2259, 0.9179, 0.1061, 0.9179, 0.1061, 0.7981, 0.2259, 0.7981, 0.2259, 0.9179, 0.1061, 0.9179, 0.1061, 0.7981, 0.2259, 0.7981, 0.2259, 0.9179, 0.1061, 0.9179, 0.1061, 0.7981, 0.2259, 0.7981, 0.2259, 0.9179, 0.1061, 0.9179, 0.1061, 0.7981, 0.2259, 0.7981, 0.2259, 0.9179, 0.1061, 0.9179, 0.1061, 0.7981, 0.2259, 0.7981, 0.2259, 0.9179, 0.1061, 0.9179, 0.1061, 0.7981, 0.2259, 0.7981, 0.2259, 0.9179, 0.1061, 0.9179, 0.1061, 0.7981, 0.2259, 0.7981, 0.2259, 0.9179, 0.1061, 0.9179, 0.1061, 0.7981, 0.2259, 0.7981, 0.2259, 0.9179, 0.1061, 0.9179, 0.1061, 0.7981, 0.2259, 0.7981, 0.2259, 0.9179, 0.1061, 0.9179, 0.1061, 0.7981, 0.2259, 0.7981, 0.2259, 0.9179, 0.1061, 0.9179, 0.1061, 0.7981, 0.2259, 0.7981, 0.2259, 0.9179, 0.1061, 0.9179, 0.1061, 0.7981, 0.2259, 0.7981, 0.2259, 0.9179, 0.1061, 0.9179, 0.1061, 0.7981, 0.2259, 0.7981, 0.2259, 0.9179, 0.1061, 0.9179, 0.1061, 0.7981, 0.2259, 0.7981, 0.2259, 0.9179, 0.1061, 0.9179, 0.1061, 0.7981, 0.2259, 0.7981, 0.2259, 0.9179, 0.1061, 0.9179, 0.1061, 0.7981, 0.2259, 0.7981, 0.2259, 0.9179, 0.1061, 0.9179, 0.1061, 0.7981, 0.2259, 0.7981, 0.2259, 0.9179, 0.1061, 0.9179, 0.1061, 0.7981, 0.2259, 0.7981, 0.2259, 0.9179, 0.1061, 0.9179, 0.1061, 0.7981, 0.2259, 0.7981, 0.2259, 0.9179, 0.1061, 0.9179, 0.1061, 0.7981, 0.2259, 0.7981, 0.2259, 0.9179, 0.1061, 0.9179, 0.1061, 0.7981, 0.2259, 0.7981, 0.2259, 0.9179, 0.1061, 0.9179, 0.1061, 0.7981, 0.2259, 0.7981, 0.2259, 0.9179, 0.1061, 0.9179, 0.1061, 0.7981, 0.2259, 0.7981, 0.2259, 0.9179, 0.1061, 0.9179, 0.1061, 0.7981, 0.2259, 0.7981, 0.2259, 0.9179, 0.1061, 0.9179, 0.1061, 0.7981, 0.2259, 0.7981, 0.2259, 0.9179, 0.1061, 0.9179, 0.1061, 0.7981, 0.2259, 0.7981, 0.2259, 0.9179, 0.1061, 0.9179, 0.1061, 0.7981, 0.2259, 0.7981, 0.2259, 0.9179, 0.1061, 0.9179, 0.1061, 0.7981, 0.2259, 0.7981, 0.2259, 0.9179, 0.1061, 0.9179, 0.1061, 0.7981, 0.2259, 0.7981, 0.2259, 0.9179, 0.1061, 0.9179, 0.1061, 0.7981, 0.2259, 0.7981, 0.2259, 0.9179, 0.1061, 0.9179, 0.1061, 0.7981, 0.2259, 0.7981, 0.2259, 0.9179, 0.1061, 0.9179, 0.1061, 0.7981, 0.2259, 0.7981, 0.2259, 0.9179, 0.1061, 0.9179, 0.1061, 0.7981, 0.2259, 0.7981, 0.2259, 0.9179, 0.1061, 0.9179, 0.1061, 0.7981, 0.2259, 0.7981, 0.2259, 0.9179, 0.1061, 0.7981, 0.2259, 0.7981, 0.2259, 0.9179])
me_reloj.materials.append(None)
me_reloj.materials.append(None)
me_reloj.materials.append(None)
me_reloj.materials.append(None)
me_reloj.use_remesh_preserve_volume = False
me_reloj.use_remesh_preserve_attributes = False
me_reloj.use_mirror_vertex_groups = False
me_reloj.update()

# ---- objects
ob_reloj = bpy.data.objects.new('reloj', me_reloj)

# ---- transforms, parenting, visibility, modifiers, constraints
ob_reloj.location = (0.0003829, 0.0, 0.0)
ob_reloj.lock_rotations_4d = False
ob_reloj.empty_display_type = 'ARROWS'
ob_reloj.lineart.crease_threshold = 0.0
ob_reloj.material_slots[0].link = 'OBJECT'; ob_reloj.material_slots[0].material = mat_reloj

# ---- collection membership
col_collection_1.objects.link(ob_reloj)

# ---- scene / render settings (as saved in the file)
scene.frame_start = 1; scene.frame_end = 250; scene.frame_set(1)
scene.render.engine = 'BLENDER_EEVEE_NEXT'
scene.render.image_settings.file_format = 'JPEG'
scene.render.image_settings.color_mode = 'RGB'
scene.render.image_settings.compression = 90
scene.render.resolution_x = 800
scene.render.resolution_y = 600
scene.render.pixel_aspect_x = 100.0
scene.render.pixel_aspect_y = 100.0
scene.render.fps = 25
scene.render.dither_intensity = 0.0
scene.render.use_compositing = False
scene.render.use_sequencer = False
scene.render.bake_margin = 2
scene.render.bake_bias = 0.0
scene.render.use_stamp_time = False
scene.render.use_stamp_date = False
scene.render.use_stamp_frame = False
scene.render.use_stamp_camera = False
scene.render.use_stamp_scene = False
scene.render.use_stamp_filename = False
scene.render.use_stamp_render_time = False
scene.render.stamp_font_size = 0
scene.cycles.use_denoising = False
scene.cycles.samples = 10
scene.cycles.sampling_pattern = 'TABULATED_SOBOL'
scene.cycles.light_sampling_threshold = 0.0
scene.cycles.use_adaptive_sampling = False
scene.cycles.use_light_tree = False
scene.cycles.blur_glossy = 0.0
scene.cycles.volume_bounces = 1
scene.cycles.pixel_filter_type = 'GAUSSIAN'
scene.cycles.sample_clamp_indirect = 0.0
scene.view_settings.view_transform = 'Raw'
bpy.context.view_layer.update()

# ---- added for rendering (the .blend has no active camera): camera
cam_auto = bpy.data.cameras.new('AutoCamera')
cam_auto.lens = 50.0
cam_auto.sensor_width = 36.0
cam_auto.clip_end = 1000.0
ob_auto_camera = bpy.data.objects.new('AutoCamera', cam_auto)
scene.collection.objects.link(ob_auto_camera)
ob_auto_camera.location = (1.24987, -1.49938, 0.999588)
ob_auto_camera.rotation_euler = (1.09748, -7.21219e-08, 0.694738)
scene.camera = ob_auto_camera
bpy.context.view_layer.update()
